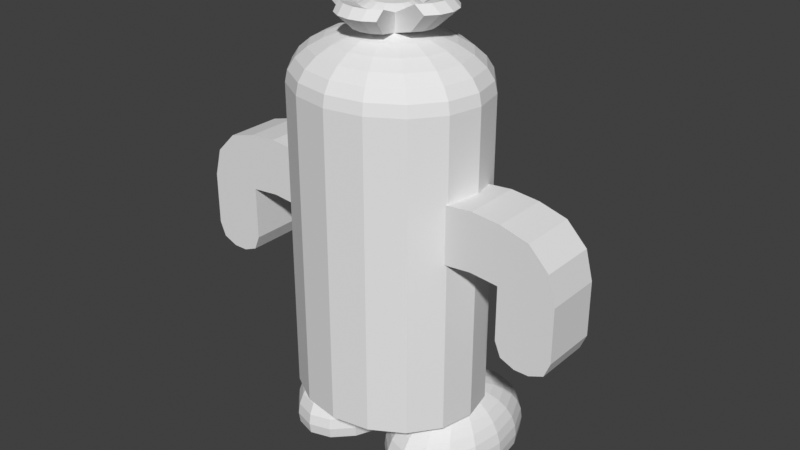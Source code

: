 # Source: Cactus.blend  (saved by Blender 3.6.13; exported with 4.5.12 LTS)
import bpy
from mathutils import Matrix  # noqa: F401  (used for matrix-valued properties, if any)

bpy.ops.wm.read_factory_settings(use_empty=True)
scene = bpy.context.scene
scene.name = 'Scene'

# ---- collections
col_collection = bpy.data.collections.new('Collection'); scene.collection.children.link(col_collection)

# ---- world
world_world = bpy.data.worlds.new('World'); scene.world = world_world
world_world.use_nodes = True; world_world.node_tree.nodes.clear()
_N = world_world.node_tree.nodes; _L = world_world.node_tree.links
n0 = _N.new('ShaderNodeOutputWorld'); n0.name = 'World Output'; n0.location = (300, 300)
n1 = _N.new('ShaderNodeBackground'); n1.name = 'Background'; n1.location = (10, 300)
n1.inputs[0].default_value = (0.05088, 0.05088, 0.05088, 1.0)
_L.new(n1.outputs[0], n0.inputs[0])
n0.is_active_output = True
world_world.color = (0.05088, 0.05088, 0.05088)
world_world.use_sun_shadow = False
world_world.sun_shadow_jitter_overblur = 0.0

# ---- meshes
me_cactus_001 = bpy.data.meshes.new('Cactus.001')
me_cactus_001.from_pydata([(-1.168e-08, 0.3825, -0.8026), (0.1653, 0.3534, -0.8026), (0.3055, 0.2705, -0.8026), (0.3991, 0.1464, -0.8026), (0.432, 2.648e-09, -0.8026), (0.3991, -0.1464, -0.8026), (0.3055, -0.2705, -0.8026), (0.1653, -0.3534, -0.8026), (-1.168e-08, -0.3825, -0.8026), (-0.1653, -0.3534, -0.8026), (-0.3055, -0.2705, -0.8026), (-0.3991, -0.1464, -0.8026), (-0.432, 2.648e-09, -0.8026), (-0.3991, 0.1464, -0.8026), (-0.3055, 0.2705, -0.8026), (-0.1653, 0.3534, -0.8026), (-8.222e-09, 5.097e-09, -0.8026), (-1.168e-08, 0.3825, 0.5779), (-1.168e-08, 0.373, 0.6279), (-1.214e-08, 0.345, 0.6754), (-1.354e-08, 0.2998, 0.718), (-1.447e-08, 0.2398, 0.7536), (-1.541e-08, 0.1678, 0.7804), (-1.68e-08, 0.08769, 0.797), (0.1653, 0.3534, 0.5779), (0.03789, 0.08101, 0.797), (0.07253, 0.1551, 0.7804), (0.1036, 0.2215, 0.7536), (0.1296, 0.277, 0.718), (0.1491, 0.3187, 0.6754), (0.1612, 0.3446, 0.6279), (0.3055, 0.2705, 0.5779), (0.07002, 0.06201, 0.797), (0.134, 0.1187, 0.7804), (0.1914, 0.1695, 0.7536), (0.2394, 0.212, 0.718), (0.2755, 0.2439, 0.6754), (0.2979, 0.2638, 0.6279), (0.3991, 0.1464, 0.5779), (0.09148, 0.03356, 0.797), (0.1751, 0.06423, 0.7804), (0.2501, 0.09175, 0.7536), (0.3128, 0.1147, 0.718), (0.3599, 0.132, 0.6754), (0.3892, 0.1428, 0.6279), (0.432, 2.648e-09, 0.5779), (0.09902, 3.473e-09, 0.797), (0.1895, 3.061e-09, 0.7804), (0.2707, 3.473e-09, 0.7536), (0.3385, 2.648e-09, 0.718), (0.3896, 2.648e-09, 0.6754), (0.4212, 2.648e-09, 0.6279), (0.3991, -0.1464, 0.5779), (0.09148, -0.03356, 0.797), (0.1751, -0.06423, 0.7804), (0.2501, -0.09175, 0.7536), (0.3128, -0.1147, 0.718), (0.3599, -0.132, 0.6754), (0.3892, -0.1428, 0.6279), (0.3055, -0.2705, 0.5779), (0.07002, -0.06201, 0.797), (0.134, -0.1187, 0.7804), (0.1914, -0.1695, 0.7536), (0.2394, -0.212, 0.718), (0.2755, -0.2439, 0.6754), (0.2979, -0.2638, 0.6279), (0.1653, -0.3534, 0.5779), (0.03789, -0.08101, 0.797), (0.07253, -0.1551, 0.7804), (0.1036, -0.2215, 0.7536), (0.1296, -0.277, 0.718), (0.1491, -0.3187, 0.6754), (0.1612, -0.3446, 0.6279), (-1.168e-08, -0.3825, 0.5779), (-1.68e-08, -0.08769, 0.797), (-1.541e-08, -0.1678, 0.7804), (-1.447e-08, -0.2398, 0.7536), (-1.354e-08, -0.2998, 0.718), (-1.214e-08, -0.345, 0.6754), (-1.168e-08, -0.373, 0.6279), (-0.1653, -0.3534, 0.5779), (-0.03789, -0.08101, 0.797), (-0.07253, -0.1551, 0.7804), (-0.1036, -0.2215, 0.7536), (-0.1296, -0.277, 0.718), (-0.1491, -0.3187, 0.6754), (-0.1612, -0.3446, 0.6279), (-0.3055, -0.2705, 0.5779), (-0.07002, -0.06201, 0.797), (-0.134, -0.1187, 0.7804), (-0.1914, -0.1695, 0.7536), (-0.2394, -0.212, 0.718), (-0.2755, -0.2439, 0.6754), (-0.2979, -0.2638, 0.6279), (-0.3991, -0.1464, 0.5779), (-0.09148, -0.03356, 0.797), (-0.1751, -0.06423, 0.7804), (-0.2501, -0.09175, 0.7536), (-0.3128, -0.1147, 0.718), (-0.3599, -0.132, 0.6754), (-0.3892, -0.1428, 0.6279), (-0.432, 2.648e-09, 0.5779), (-0.09902, 3.473e-09, 0.797), (-0.1895, 3.061e-09, 0.7804), (-0.2707, 3.473e-09, 0.7536), (-0.3385, 2.648e-09, 0.718), (-0.3896, 2.648e-09, 0.6754), (-0.4212, 2.648e-09, 0.6279), (-0.3991, 0.1464, 0.5779), (-0.09148, 0.03356, 0.797), (-0.1751, 0.06423, 0.7804), (-0.2501, 0.09175, 0.7536), (-0.3128, 0.1147, 0.718), (-0.3599, 0.132, 0.6754), (-0.3892, 0.1428, 0.6279), (-0.3055, 0.2705, 0.5779), (-0.07002, 0.06201, 0.797), (-0.134, 0.1187, 0.7804), (-0.1914, 0.1695, 0.7536), (-0.2394, 0.212, 0.718), (-0.2755, 0.2439, 0.6754), (-0.2979, 0.2638, 0.6279), (-0.1653, 0.3534, 0.5779), (-0.03789, 0.08101, 0.797), (-0.07253, 0.1551, 0.7804), (-0.1036, 0.2215, 0.7536), (-0.1296, 0.277, 0.718), (-0.1491, 0.3187, 0.6754), (-0.1612, 0.3446, 0.6279), (-1.168e-08, 0.3825, 0.402), (0.1653, 0.3534, 0.402), (-0.1653, 0.3534, 0.402), (0.3055, 0.2705, 0.402), (0.3991, 0.1464, 0.402), (0.432, 2.648e-09, 0.402), (0.3991, -0.1464, 0.402), (0.3055, -0.2705, 0.402), (0.1653, -0.3534, 0.402), (-1.168e-08, -0.3825, 0.402), (-0.1653, -0.3534, 0.402), (-0.3055, -0.2705, 0.402), (-0.3991, -0.1464, 0.402), (-0.432, 2.648e-09, 0.402), (-0.3991, 0.1464, 0.402), (-0.3055, 0.2705, 0.402), (0.1653, 0.3534, 0.1718), (0.3055, 0.2705, 0.1718), (0.3991, 0.1464, 0.1718), (0.432, 2.648e-09, 0.1718), (0.3991, -0.1464, 0.1718), (0.3055, -0.2705, 0.1718), (0.1653, -0.3534, 0.1718), (-1.168e-08, -0.3825, 0.1718), (-0.1653, -0.3534, 0.1718), (-0.3055, -0.2705, 0.1718), (-0.3991, -0.1464, 0.1718), (-0.432, 2.648e-09, 0.1718), (-0.3991, 0.1464, 0.1718), (-0.3055, 0.2705, 0.1718), (-1.168e-08, 0.3825, 0.1718), (-0.1653, 0.3534, 0.1718), (0.1653, 0.3534, 0.03458), (0.3055, 0.2705, 0.03458), (0.3991, 0.1464, 0.03458), (0.432, 2.648e-09, 0.03458), (0.3991, -0.1464, 0.03458), (0.3055, -0.2705, 0.03458), (0.1653, -0.3534, 0.03458), (-1.168e-08, -0.3825, 0.03458), (-0.1653, -0.3534, 0.03458), (-0.3055, -0.2705, 0.03458), (-0.3991, -0.1464, 0.03458), (-0.432, 2.648e-09, 0.03458), (-0.3991, 0.1464, 0.03458), (-0.3055, 0.2705, 0.03458), (-1.168e-08, 0.3825, 0.03458), (-0.1653, 0.3534, 0.03458), (0.1653, 0.3534, -0.1025), (0.3055, 0.2705, -0.1025), (0.3991, 0.1464, -0.1025), (0.432, 2.648e-09, -0.1025), (0.3991, -0.1464, -0.1025), (0.3055, -0.2705, -0.1025), (0.1653, -0.3534, -0.1025), (-1.168e-08, -0.3825, -0.1025), (-0.1653, -0.3534, -0.1025), (-0.3055, -0.2705, -0.1025), (-0.3991, -0.1464, -0.1025), (-0.432, 2.648e-09, -0.1025), (-0.3991, 0.1464, -0.1025), (-0.3055, 0.2705, -0.1025), (-1.168e-08, 0.3825, -0.1025), (-0.1653, 0.3534, -0.1025), (0.06373, 0.1818, 0.402), (0.2039, 0.09883, 0.402), (0.06373, 0.1818, 0.1718), (0.2039, 0.09883, 0.1718), (-0.09256, 0.2305, 0.1718), (-0.09256, 0.2305, 0.402), (-0.2327, 0.1476, 0.402), (-0.2327, 0.1476, 0.1718), (-1.168e-08, 0.01368, 0.03458), (-1.168e-08, 0.01368, -0.1025), (0.1653, -0.01544, 0.03458), (-0.1653, -0.01544, 0.03458), (-2.046e-08, 4.805e-09, 0.9173), (-2.038e-08, 0.00432, 0.9173), (-1.718e-08, 0.07409, 0.9053), (0.001867, 0.003991, 0.9173), (0.03547, 0.06784, 0.9053), (0.00345, 0.003055, 0.9173), (0.06443, 0.05069, 0.9052), (0.004507, 0.001653, 0.9173), (0.08254, 0.02669, 0.9051), (0.004878, 4.791e-09, 0.9173), (0.08853, 3.336e-09, 0.905), (0.004507, -0.001653, 0.9173), (0.08254, -0.02669, 0.9051), (0.00345, -0.003055, 0.9173), (0.06443, -0.05069, 0.9052), (0.001867, -0.003991, 0.9173), (0.03547, -0.06784, 0.9053), (-2.038e-08, -0.00432, 0.9173), (-1.749e-08, -0.07409, 0.9053), (-0.001867, -0.003991, 0.9173), (-0.03547, -0.06784, 0.9053), (-0.00345, -0.003055, 0.9173), (-0.06443, -0.05069, 0.9052), (-0.004507, -0.001653, 0.9173), (-0.08254, -0.02669, 0.9051), (-0.004878, 4.791e-09, 0.9173), (-0.08853, 4.912e-09, 0.905), (-0.004507, 0.001653, 0.9173), (-0.08254, 0.02669, 0.9051), (-0.00345, 0.003055, 0.9173), (-0.06443, 0.05069, 0.9052), (-0.001867, 0.003991, 0.9173), (-0.03547, 0.06784, 0.9053), (0.1647, 0.0801, 0.8229), (0.2848, 0.05776, 0.9057), (0.1928, 0.04319, 0.8229), (0.2979, -0.0006834, 0.9057), (0.2027, -0.0004032, 0.823), (0.1928, -0.044, 0.8229), (0.1647, -0.08091, 0.8229), (0.2474, -0.1087, 0.9057), (0.2036, -0.1085, 0.9397), (0.2412, -0.05895, 0.9398), (0.2848, -0.05912, 0.9057), (0.2545, -0.0004454, 0.9398), (0.2412, 0.05805, 0.9398), (0.2036, 0.1076, 0.9397), (0.2474, 0.1073, 0.9057), (-0.2462, -0.09484, 0.9035), (-0.172, -0.07466, 0.8283), (-0.2791, -0.05133, 0.9035), (-0.198, -0.04042, 0.8284), (-0.2906, 3.842e-09, 0.9035), (-0.2073, 3.368e-09, 0.8284), (-0.2791, 0.05133, 0.9035), (-0.198, 0.04042, 0.8284), (-0.172, 0.07466, 0.8283), (-0.2462, 0.09484, 0.9035), (-0.2462, 0.09481, 0.9034), (-0.2047, 0.09884, 0.9346), (-0.2391, 0.05351, 0.9347), (-0.279, 0.05131, 0.9034), (-0.2512, 4.345e-09, 0.9347), (-0.2906, 3.841e-09, 0.9034), (-0.2391, -0.05351, 0.9347), (-0.279, -0.05131, 0.9034), (-0.2047, -0.09884, 0.9346), (-0.2462, -0.09481, 0.9034), (-0.07248, -0.1513, 0.8166), (-0.08811, -0.2217, 0.8847), (-0.03464, -0.1739, 0.8166), (0.01003, -0.1821, 0.8167), (0.01643, -0.26, 0.8847), (0.05471, -0.1744, 0.8167), (0.09258, -0.152, 0.8167), (-0.09842, -0.1794, 0.9196), (-0.04015, -0.2501, 0.8847), (-0.04842, -0.2092, 0.9197), (0.0106, -0.2199, 0.9198), (0.07301, -0.2501, 0.8847), (0.06965, -0.2096, 0.9198), (0.1197, -0.18, 0.9198), (0.121, -0.2217, 0.8847), (-0.05168, 0.2602, 0.8956), (-0.05245, 0.2216, 0.9281), (0.004137, 0.2316, 0.9281), (0.002874, 0.2698, 0.8956), (0.05743, 0.2602, 0.8956), (0.06072, 0.2216, 0.9281), (0.1037, 0.2329, 0.8956), (0.1087, 0.1931, 0.9281), (-0.1004, 0.1932, 0.9281), (-0.09792, 0.2329, 0.8956), (-0.03847, 0.1873, 0.8291), (-0.07469, 0.1658, 0.8291), (0.08323, 0.1657, 0.829), (0.04702, 0.1872, 0.8291), (0.004275, 0.1949, 0.8291), (-1.811e-08, 0.1149, 0.8828), (0.04965, 0.1061, 0.8828), (-5.379e-08, 0.04512, 0.9071), (0.01604, 0.0423, 0.9071), (0.09173, 0.08124, 0.8828), (0.03075, 0.0336, 0.9072), (0.1199, 0.04397, 0.8828), (0.04182, 0.01893, 0.9073), (0.1297, 4.282e-09, 0.8828), (0.04608, 1.204e-08, 0.9073), (0.1199, -0.04397, 0.8828), (0.04182, -0.01893, 0.9073), (0.09173, -0.08124, 0.8828), (0.03075, -0.0336, 0.9072), (0.04965, -0.1061, 0.8828), (0.01604, -0.0423, 0.9071), (-1.811e-08, -0.1149, 0.8828), (-5.441e-08, -0.04512, 0.9071), (-0.04965, -0.1061, 0.8828), (-0.01604, -0.0423, 0.9071), (-0.09173, -0.08124, 0.8828), (-0.03075, -0.0336, 0.9072), (-0.1199, -0.04397, 0.8828), (-0.04182, -0.01893, 0.9073), (-0.1297, 4.282e-09, 0.8828), (-0.04608, 1.204e-08, 0.9073), (-0.1199, 0.04397, 0.8828), (-0.04182, 0.01893, 0.9073), (-0.09173, 0.08124, 0.8828), (-0.03075, 0.0336, 0.9072), (-0.04965, 0.1061, 0.8828), (-0.01604, 0.0423, 0.9071)], [], [(131, 122, 17, 129), (0, 1, 16), (129, 17, 24, 130), (130, 24, 31, 132), (144, 115, 122, 131), (143, 108, 115, 144), (142, 101, 108, 143), (141, 94, 101, 142), (140, 87, 94, 141), (139, 80, 87, 140), (138, 73, 80, 139), (137, 66, 73, 138), (136, 59, 66, 137), (135, 52, 59, 136), (134, 45, 52, 135), (133, 38, 45, 134), (132, 31, 38, 133), (1, 2, 16), (2, 3, 16), (3, 4, 16), (4, 5, 16), (5, 6, 16), (6, 7, 16), (7, 8, 16), (8, 9, 16), (9, 10, 16), (10, 11, 16), (11, 12, 16), (12, 13, 16), (13, 14, 16), (14, 15, 16), (15, 0, 16), (24, 17, 18, 30), (30, 18, 19, 29), (29, 19, 20, 28), (28, 20, 21, 27), (27, 21, 22, 26), (26, 22, 23, 25), (31, 24, 30, 37), (37, 30, 29, 36), (36, 29, 28, 35), (35, 28, 27, 34), (34, 27, 26, 33), (33, 26, 25, 32), (296, 297, 299), (38, 31, 37, 44), (44, 37, 36, 43), (43, 36, 35, 42), (42, 35, 34, 41), (41, 34, 33, 40), (40, 33, 32, 39), (325, 327, 267, 269), (45, 38, 44, 51), (51, 44, 43, 50), (50, 43, 42, 49), (49, 42, 41, 48), (48, 41, 40, 47), (47, 40, 39, 46), (327, 329, 265, 267), (52, 45, 51, 58), (58, 51, 50, 57), (57, 50, 49, 56), (56, 49, 48, 55), (55, 48, 47, 54), (54, 47, 46, 53), (255, 253, 272, 270), (59, 52, 58, 65), (65, 58, 57, 64), (64, 57, 56, 63), (63, 56, 55, 62), (62, 55, 54, 61), (61, 54, 53, 60), (257, 255, 270, 268), (66, 59, 65, 72), (72, 65, 64, 71), (71, 64, 63, 70), (70, 63, 62, 69), (69, 62, 61, 68), (68, 61, 60, 67), (315, 286, 279), (73, 66, 72, 79), (79, 72, 71, 78), (78, 71, 70, 77), (77, 70, 69, 76), (76, 69, 68, 75), (75, 68, 67, 74), (333, 303, 290, 289), (80, 73, 79, 86), (86, 79, 78, 85), (85, 78, 77, 84), (84, 77, 76, 83), (83, 76, 75, 82), (82, 75, 74, 81), (81, 74, 276, 275), (87, 80, 86, 93), (93, 86, 85, 92), (92, 85, 84, 91), (91, 84, 83, 90), (90, 83, 82, 89), (89, 82, 81, 88), (315, 317, 285, 286), (94, 87, 93, 100), (100, 93, 92, 99), (99, 92, 91, 98), (98, 91, 90, 97), (97, 90, 89, 96), (96, 89, 88, 95), (313, 315, 246, 247), (101, 94, 100, 107), (107, 100, 99, 106), (106, 99, 98, 105), (105, 98, 97, 104), (104, 97, 96, 103), (103, 96, 95, 102), (46, 39, 240, 242), (108, 101, 107, 114), (114, 107, 106, 113), (113, 106, 105, 112), (112, 105, 104, 111), (111, 104, 103, 110), (110, 103, 102, 109), (115, 108, 114, 121), (121, 114, 113, 120), (120, 113, 112, 119), (119, 112, 111, 118), (118, 111, 110, 117), (117, 110, 109, 116), (307, 309, 250, 251), (122, 115, 121, 128), (128, 121, 120, 127), (127, 120, 119, 126), (126, 119, 118, 125), (125, 118, 117, 124), (124, 117, 116, 123), (331, 296, 299), (17, 122, 128, 18), (18, 128, 127, 19), (19, 127, 126, 20), (20, 126, 125, 21), (21, 125, 124, 22), (22, 124, 123, 23), (299, 116, 331), (146, 132, 133, 147), (147, 133, 134, 148), (148, 134, 135, 149), (149, 135, 136, 150), (150, 136, 137, 151), (151, 137, 138, 152), (152, 138, 139, 153), (153, 139, 140, 154), (154, 140, 141, 155), (155, 141, 142, 156), (156, 142, 143, 157), (157, 143, 144, 158), (160, 158, 200, 197), (130, 132, 194, 193), (159, 129, 130, 145), (160, 131, 129, 159), (176, 160, 159, 175), (175, 159, 145, 161), (161, 145, 146, 162), (174, 158, 160, 176), (173, 157, 158, 174), (172, 156, 157, 173), (171, 155, 156, 172), (170, 154, 155, 171), (169, 153, 154, 170), (168, 152, 153, 169), (167, 151, 152, 168), (166, 150, 151, 167), (165, 149, 150, 166), (164, 148, 149, 165), (163, 147, 148, 164), (162, 146, 147, 163), (178, 162, 163, 179), (179, 163, 164, 180), (180, 164, 165, 181), (181, 165, 166, 182), (182, 166, 167, 183), (183, 167, 168, 184), (184, 168, 169, 185), (185, 169, 170, 186), (186, 170, 171, 187), (187, 171, 172, 188), (188, 172, 173, 189), (189, 173, 174, 190), (190, 174, 176, 192), (177, 161, 162, 178), (161, 191, 202, 203), (177, 191, 161), (15, 192, 191, 0), (0, 191, 177, 1), (1, 177, 178, 2), (14, 190, 192, 15), (13, 189, 190, 14), (12, 188, 189, 13), (11, 187, 188, 12), (10, 186, 187, 11), (9, 185, 186, 10), (8, 184, 185, 9), (7, 183, 184, 8), (6, 182, 183, 7), (5, 181, 182, 6), (4, 180, 181, 5), (3, 179, 180, 4), (2, 178, 179, 3), (195, 193, 194, 196), (145, 130, 193, 195), (146, 145, 195, 196), (132, 146, 196, 194), (200, 199, 198, 197), (158, 144, 199, 200), (144, 131, 198, 199), (131, 160, 197, 198), (176, 175, 201, 204), (176, 191, 192), (202, 201, 203), (201, 202, 204), (175, 161, 203, 201), (191, 176, 204, 202), (210, 208, 205), (212, 210, 205), (214, 212, 205), (216, 214, 205), (218, 216, 205), (220, 218, 205), (222, 220, 205), (224, 222, 205), (226, 224, 205), (228, 226, 205), (230, 228, 205), (232, 230, 205), (234, 232, 205), (236, 234, 205), (206, 236, 205), (209, 207, 305, 306), (211, 209, 306, 308), (213, 211, 308, 310), (215, 213, 310, 312), (217, 215, 312, 314), (219, 217, 314, 316), (221, 219, 316, 318), (223, 221, 318, 320), (225, 223, 320, 322), (227, 225, 322, 324), (229, 227, 324, 326), (231, 229, 326, 328), (233, 231, 328, 330), (235, 233, 330, 332), (237, 235, 332, 334), (207, 237, 334, 305), (208, 206, 205), (116, 262, 263), (116, 109, 260, 261), (109, 102, 258, 260), (102, 95, 256, 258), (95, 88, 254, 256), (323, 325, 269, 271), (262, 259, 266, 263), (259, 257, 268, 266), (329, 331, 264, 265), (279, 60, 315), (60, 53, 243, 244), (53, 46, 242, 243), (323, 88, 273), (286, 287, 279), (39, 32, 238, 240), (311, 313, 247, 249), (67, 60, 279, 278), (309, 311, 249, 250), (74, 67, 278, 276), (252, 239, 240, 238), (239, 241, 242, 240), (241, 248, 243, 242), (248, 245, 244, 243), (251, 250, 239, 252), (250, 249, 241, 239), (249, 247, 248, 241), (247, 246, 245, 248), (88, 81, 275, 273), (253, 255, 256, 254), (255, 257, 258, 256), (257, 259, 260, 258), (259, 262, 261, 260), (271, 269, 270, 272), (269, 267, 268, 270), (267, 265, 266, 268), (265, 264, 263, 266), (323, 272, 253), (238, 32, 307), (307, 251, 252), (252, 238, 307), (264, 331, 263), (331, 116, 263), (116, 261, 262), (254, 88, 323), (323, 271, 272), (253, 254, 323), (246, 315, 245), (315, 60, 245), (60, 244, 245), (280, 323, 273), (321, 323, 280, 282), (319, 321, 282, 283), (317, 319, 283, 285), (282, 280, 274, 281), (283, 282, 281, 277), (285, 283, 277, 284), (286, 285, 284, 287), (281, 274, 273, 275), (277, 281, 275, 276), (284, 277, 276, 278), (287, 284, 278, 279), (273, 274, 280), (300, 294, 295), (304, 307, 295, 293), (303, 304, 293, 290), (307, 32, 300), (32, 25, 301, 300), (123, 116, 299, 298), (295, 307, 300), (25, 23, 302, 301), (23, 123, 298, 302), (289, 290, 291, 288), (296, 289, 288, 297), (293, 295, 294, 292), (290, 293, 292, 291), (288, 291, 302, 298), (297, 288, 298, 299), (292, 294, 300, 301), (291, 292, 301, 302), (331, 333, 289, 296), (207, 209, 304, 303), (306, 305, 206, 208), (209, 211, 307, 304), (308, 306, 208, 210), (211, 213, 309, 307), (310, 308, 210, 212), (213, 215, 311, 309), (312, 310, 212, 214), (215, 217, 313, 311), (314, 312, 214, 216), (217, 219, 315, 313), (316, 314, 216, 218), (219, 221, 317, 315), (318, 316, 218, 220), (221, 223, 319, 317), (320, 318, 220, 222), (223, 225, 321, 319), (322, 320, 222, 224), (225, 227, 323, 321), (324, 322, 224, 226), (227, 229, 325, 323), (326, 324, 226, 228), (229, 231, 327, 325), (328, 326, 228, 230), (231, 233, 329, 327), (330, 328, 230, 232), (233, 235, 331, 329), (332, 330, 232, 234), (235, 237, 333, 331), (334, 332, 234, 236), (237, 207, 303, 333), (305, 334, 236, 206)])
_uv = me_cactus_001.uv_layers.new(name='UVMap')
_uv.uv.foreach_set('vector', [0.0625, 0.8752, 0.0625, 0.93, 0.0, 0.93, 0.0, 0.8752, 0.75, 0.49, 0.8418, 0.4717, 0.75, 0.25, 1.0, 0.8752, 1.0, 0.93, 0.9375, 0.93, 0.9375, 0.8752, 0.9375, 0.8752, 0.9375, 0.93, 0.875, 0.93, 0.875, 0.8752, 0.125, 0.8752, 0.125, 0.93, 0.0625, 0.93, 0.0625, 0.8752, 0.1875, 0.8752, 0.1875, 0.93, 0.125, 0.93, 0.125, 0.8752, 0.25, 0.8752, 0.25, 0.93, 0.1875, 0.93, 0.1875, 0.8752, 0.3125, 0.8752, 0.3125, 0.93, 0.25, 0.93, 0.25, 0.8752, 0.375, 0.8752, 0.375, 0.93, 0.3125, 0.93, 0.3125, 0.8752, 0.4375, 0.8752, 0.4375, 0.93, 0.375, 0.93, 0.375, 0.8752, 0.5, 0.8752, 0.5, 0.93, 0.4375, 0.93, 0.4375, 0.8752, 0.5625, 0.8752, 0.5625, 0.93, 0.5, 0.93, 0.5, 0.8752, 0.625, 0.8752, 0.625, 0.93, 0.5625, 0.93, 0.5625, 0.8752, 0.6875, 0.8752, 0.6875, 0.93, 0.625, 0.93, 0.625, 0.8752, 0.75, 0.8752, 0.75, 0.93, 0.6875, 0.93, 0.6875, 0.8752, 0.8125, 0.8752, 0.8125, 0.93, 0.75, 0.93, 0.75, 0.8752, 0.875, 0.8752, 0.875, 0.93, 0.8125, 0.93, 0.8125, 0.8752, 0.8418, 0.4717, 0.9197, 0.4197, 0.75, 0.25, 0.9197, 0.4197, 0.9717, 0.3418, 0.75, 0.25, 0.9717, 0.3418, 0.99, 0.25, 0.75, 0.25, 0.99, 0.25, 0.9717, 0.1582, 0.75, 0.25, 0.9717, 0.1582, 0.9197, 0.08029, 0.75, 0.25, 0.9197, 0.08029, 0.8418, 0.02827, 0.75, 0.25, 0.8418, 0.02827, 0.75, 0.01, 0.75, 0.25, 0.75, 0.01, 0.6582, 0.02827, 0.75, 0.25, 0.6582, 0.02827, 0.5803, 0.08029, 0.75, 0.25, 0.5803, 0.08029, 0.5283, 0.1582, 0.75, 0.25, 0.5283, 0.1582, 0.51, 0.25, 0.75, 0.25, 0.51, 0.25, 0.5283, 0.3418, 0.75, 0.25, 0.5283, 0.3418, 0.5803, 0.4197, 0.75, 0.25, 0.5803, 0.4197, 0.6582, 0.4717, 0.75, 0.25, 0.6582, 0.4717, 0.75, 0.49, 0.75, 0.25, 0.9375, 0.93, 1.0, 0.93, 0.9992, 0.9456, 0.9383, 0.9456, 0.9383, 0.9456, 0.9992, 0.9456, 0.9969, 0.9604, 0.9406, 0.9604, 0.9406, 0.9604, 0.9969, 0.9604, 0.9932, 1.0, 0.9443, 1.0, 0.3319, 0.4737, 0.2599, 0.488, 0.25, 0.4004, 0.3076, 0.389, 0.3076, 0.389, 0.25, 0.4004, 0.25, 0.3553, 0.2903, 0.3473, 0.2903, 0.3473, 0.25, 0.3553, 0.25, 0.305, 0.2711, 0.3008, 0.875, 0.93, 0.9375, 0.93, 0.9367, 0.9456, 0.8758, 0.9456, 0.8758, 0.9456, 0.9367, 0.9456, 0.9344, 0.9604, 0.8781, 0.9604, 0.8781, 0.9604, 0.9344, 0.9604, 0.9307, 1.0, 0.8818, 1.0, 0.4113, 0.4253, 0.3503, 0.4661, 0.3076, 0.389, 0.3564, 0.3564, 0.3564, 0.3564, 0.3076, 0.389, 0.2903, 0.3473, 0.3245, 0.3245, 0.3245, 0.3245, 0.2903, 0.3473, 0.2711, 0.3008, 0.2889, 0.2889, 0.2111, 0.2889, 0.2111, 0.2889, 0.2111, 0.2889, 0.8125, 0.93, 0.875, 0.93, 0.8742, 0.9456, 0.8133, 0.9456, 0.8133, 0.9456, 0.8742, 0.9456, 0.8719, 0.9604, 0.8156, 0.9604, 0.8156, 0.9604, 0.8719, 0.9604, 0.8682, 1.0, 0.8193, 1.0, 0.4661, 0.3503, 0.4253, 0.4113, 0.3564, 0.3564, 0.389, 0.3076, 0.389, 0.3076, 0.3564, 0.3564, 0.3245, 0.3245, 0.3473, 0.2903, 0.3473, 0.2903, 0.3245, 0.3245, 0.2889, 0.2889, 0.3008, 0.2711, 0.1992, 0.2289, 0.195, 0.25, 0.195, 0.25, 0.1992, 0.2289, 0.75, 0.93, 0.8125, 0.93, 0.8117, 0.9456, 0.7508, 0.9456, 0.7508, 0.9456, 0.8117, 0.9456, 0.8094, 0.9604, 0.7531, 0.9604, 0.7531, 0.9604, 0.8094, 0.9604, 0.8057, 1.0, 0.7568, 1.0, 0.488, 0.2599, 0.4737, 0.3319, 0.389, 0.3076, 0.4004, 0.25, 0.4004, 0.25, 0.389, 0.3076, 0.3473, 0.2903, 0.3553, 0.25, 0.3553, 0.25, 0.3473, 0.2903, 0.3008, 0.2711, 0.305, 0.25, 0.195, 0.25, 0.1992, 0.2711, 0.1992, 0.2711, 0.195, 0.25, 0.6875, 0.93, 0.75, 0.93, 0.7492, 0.9456, 0.6883, 0.9456, 0.6883, 0.9456, 0.7492, 0.9456, 0.7469, 0.9604, 0.6906, 0.9604, 0.6906, 0.9604, 0.7469, 0.9604, 0.7432, 1.0, 0.6943, 1.0, 0.4737, 0.1681, 0.488, 0.2401, 0.4004, 0.25, 0.389, 0.1924, 0.389, 0.1924, 0.4004, 0.25, 0.3553, 0.25, 0.3473, 0.2097, 0.3473, 0.2097, 0.3553, 0.25, 0.305, 0.25, 0.3008, 0.2289, 0.1992, 0.2289, 0.2111, 0.2111, 0.2111, 0.2111, 0.1992, 0.2289, 0.625, 0.93, 0.6875, 0.93, 0.6867, 0.9456, 0.6258, 0.9456, 0.6258, 0.9456, 0.6867, 0.9456, 0.6844, 0.9604, 0.6281, 0.9604, 0.6281, 0.9604, 0.6844, 0.9604, 0.6807, 1.0, 0.6318, 1.0, 0.4253, 0.08871, 0.4661, 0.1497, 0.389, 0.1924, 0.3564, 0.1436, 0.3564, 0.1436, 0.389, 0.1924, 0.3473, 0.2097, 0.3245, 0.1755, 0.3245, 0.1755, 0.3473, 0.2097, 0.3008, 0.2289, 0.2889, 0.2111, 0.195, 0.25, 0.1992, 0.2289, 0.1992, 0.2289, 0.195, 0.25, 0.5625, 0.93, 0.625, 0.93, 0.6242, 0.9456, 0.5633, 0.9456, 0.5633, 0.9456, 0.6242, 0.9456, 0.6219, 0.9604, 0.5656, 0.9604, 0.5656, 0.9604, 0.6219, 0.9604, 0.6182, 1.0, 0.5693, 1.0, 0.3503, 0.0339, 0.4113, 0.07467, 0.3564, 0.1436, 0.3076, 0.111, 0.3076, 0.111, 0.3564, 0.1436, 0.3245, 0.1755, 0.2903, 0.1527, 0.2903, 0.1527, 0.3245, 0.1755, 0.2889, 0.2111, 0.2711, 0.1992, 0.2889, 0.2111, 0.2889, 0.2111, 0.2889, 0.2111, 0.5, 0.93, 0.5625, 0.93, 0.5617, 0.9456, 0.5008, 0.9456, 0.5008, 0.9456, 0.5617, 0.9456, 0.5594, 0.9604, 0.5031, 0.9604, 0.5031, 0.9604, 0.5594, 0.9604, 0.5557, 1.0, 0.5068, 1.0, 0.2599, 0.01198, 0.3319, 0.02629, 0.3076, 0.111, 0.25, 0.09958, 0.25, 0.09958, 0.3076, 0.111, 0.2903, 0.1527, 0.25, 0.1447, 0.25, 0.1447, 0.2903, 0.1527, 0.2711, 0.1992, 0.25, 0.195, 0.2289, 0.3008, 0.25, 0.305, 0.25, 0.305, 0.2289, 0.3008, 0.4375, 0.93, 0.5, 0.93, 0.4992, 0.9456, 0.4383, 0.9456, 0.4383, 0.9456, 0.4992, 0.9456, 0.4969, 0.9604, 0.4406, 0.9604, 0.4406, 0.9604, 0.4969, 0.9604, 0.4932, 1.0, 0.4443, 1.0, 0.1681, 0.02629, 0.2401, 0.01198, 0.25, 0.09958, 0.1924, 0.111, 0.1924, 0.111, 0.25, 0.09958, 0.25, 0.1447, 0.2097, 0.1527, 0.2097, 0.1527, 0.25, 0.1447, 0.25, 0.195, 0.2289, 0.1992, 0.2289, 0.1992, 0.25, 0.195, 0.25, 0.195, 0.2289, 0.1992, 0.375, 0.93, 0.4375, 0.93, 0.4367, 0.9456, 0.3758, 0.9456, 0.3758, 0.9456, 0.4367, 0.9456, 0.4344, 0.9604, 0.3781, 0.9604, 0.3781, 0.9604, 0.4344, 0.9604, 0.4307, 1.0, 0.3818, 1.0, 0.08871, 0.07467, 0.1497, 0.0339, 0.1924, 0.111, 0.1436, 0.1436, 0.1436, 0.1436, 0.1924, 0.111, 0.2097, 0.1527, 0.1755, 0.1755, 0.1755, 0.1755, 0.2097, 0.1527, 0.2289, 0.1992, 0.2111, 0.2111, 0.2889, 0.2111, 0.2711, 0.1992, 0.2711, 0.1992, 0.2889, 0.2111, 0.3125, 0.93, 0.375, 0.93, 0.3742, 0.9456, 0.3133, 0.9456, 0.3133, 0.9456, 0.3742, 0.9456, 0.3719, 0.9604, 0.3156, 0.9604, 0.3156, 0.9604, 0.3719, 0.9604, 0.3682, 1.0, 0.3193, 1.0, 0.0339, 0.1497, 0.07467, 0.08871, 0.1436, 0.1436, 0.111, 0.1924, 0.111, 0.1924, 0.1436, 0.1436, 0.1755, 0.1755, 0.1527, 0.2097, 0.1527, 0.2097, 0.1755, 0.1755, 0.2111, 0.2111, 0.1992, 0.2289, 0.3008, 0.2289, 0.2889, 0.2111, 0.2889, 0.2111, 0.3008, 0.2289, 0.25, 0.93, 0.3125, 0.93, 0.3117, 0.9456, 0.2508, 0.9456, 0.2508, 0.9456, 0.3117, 0.9456, 0.3094, 0.9604, 0.2531, 0.9604, 0.2531, 0.9604, 0.3094, 0.9604, 0.3057, 1.0, 0.2568, 1.0, 0.01198, 0.2401, 0.02629, 0.1681, 0.111, 0.1924, 0.09958, 0.25, 0.09958, 0.25, 0.111, 0.1924, 0.1527, 0.2097, 0.1447, 0.25, 0.1447, 0.25, 0.1527, 0.2097, 0.1992, 0.2289, 0.195, 0.25, 0.305, 0.25, 0.3008, 0.2711, 0.3008, 0.2711, 0.305, 0.25, 0.1875, 0.93, 0.25, 0.93, 0.2492, 0.9456, 0.1883, 0.9456, 0.1883, 0.9456, 0.2492, 0.9456, 0.2469, 0.9604, 0.1906, 0.9604, 0.1906, 0.9604, 0.2469, 0.9604, 0.2432, 1.0, 0.1943, 1.0, 0.02629, 0.3319, 0.01198, 0.2599, 0.09958, 0.25, 0.111, 0.3076, 0.111, 0.3076, 0.09958, 0.25, 0.1447, 0.25, 0.1527, 0.2903, 0.1527, 0.2903, 0.1447, 0.25, 0.195, 0.25, 0.1992, 0.2711, 0.125, 0.93, 0.1875, 0.93, 0.1867, 0.9456, 0.1258, 0.9456, 0.1258, 0.9456, 0.1867, 0.9456, 0.1844, 0.9604, 0.1281, 0.9604, 0.1281, 0.9604, 0.1844, 0.9604, 0.1807, 1.0, 0.1318, 1.0, 0.07467, 0.4113, 0.0339, 0.3503, 0.111, 0.3076, 0.1436, 0.3564, 0.1436, 0.3564, 0.111, 0.3076, 0.1527, 0.2903, 0.1755, 0.3245, 0.1755, 0.3245, 0.1527, 0.2903, 0.1992, 0.2711, 0.2111, 0.2889, 0.2889, 0.2889, 0.3008, 0.2711, 0.3008, 0.2711, 0.2889, 0.2889, 0.0625, 0.93, 0.125, 0.93, 0.1242, 0.9456, 0.06328, 0.9456, 0.06328, 0.9456, 0.1242, 0.9456, 0.1219, 0.9604, 0.06557, 0.9604, 0.06557, 0.9604, 0.1219, 0.9604, 0.1182, 1.0, 0.06926, 1.0, 0.1497, 0.4661, 0.08871, 0.4253, 0.1436, 0.3564, 0.1924, 0.389, 0.1924, 0.389, 0.1436, 0.3564, 0.1755, 0.3245, 0.2097, 0.3473, 0.2097, 0.3473, 0.1755, 0.3245, 0.2111, 0.2889, 0.2289, 0.3008, 0.2111, 0.2889, 0.2111, 0.2889, 0.2111, 0.2889, 0.0, 0.93, 0.0625, 0.93, 0.06172, 0.9456, 0.0007767, 0.9456, 0.0007767, 0.9456, 0.06172, 0.9456, 0.05943, 0.9604, 0.003068, 0.9604, 0.003068, 0.9604, 0.05943, 0.9604, 0.05574, 1.0, 0.006759, 1.0, 0.2401, 0.488, 0.1681, 0.4737, 0.1924, 0.389, 0.25, 0.4004, 0.25, 0.4004, 0.1924, 0.389, 0.2097, 0.3473, 0.25, 0.3553, 0.25, 0.3553, 0.2097, 0.3473, 0.2289, 0.3008, 0.25, 0.305, 0.2111, 0.2889, 0.2111, 0.2889, 0.2111, 0.2889, 0.875, 0.8035, 0.875, 0.8752, 0.8125, 0.8752, 0.8125, 0.8035, 0.8125, 0.8035, 0.8125, 0.8752, 0.75, 0.8752, 0.75, 0.8035, 0.75, 0.8035, 0.75, 0.8752, 0.6875, 0.8752, 0.6875, 0.8035, 0.6875, 0.8035, 0.6875, 0.8752, 0.625, 0.8752, 0.625, 0.8035, 0.625, 0.8035, 0.625, 0.8752, 0.5625, 0.8752, 0.5625, 0.8035, 0.5625, 0.8035, 0.5625, 0.8752, 0.5, 0.8752, 0.5, 0.8035, 0.5, 0.8035, 0.5, 0.8752, 0.4375, 0.8752, 0.4375, 0.8035, 0.4375, 0.8035, 0.4375, 0.8752, 0.375, 0.8752, 0.375, 0.8035, 0.375, 0.8035, 0.375, 0.8752, 0.3125, 0.8752, 0.3125, 0.8035, 0.3125, 0.8035, 0.3125, 0.8752, 0.25, 0.8752, 0.25, 0.8035, 0.25, 0.8035, 0.25, 0.8752, 0.1875, 0.8752, 0.1875, 0.8035, 0.1875, 0.8035, 0.1875, 0.8752, 0.125, 0.8752, 0.125, 0.8035, 0.0625, 0.8035, 0.125, 0.8035, 0.125, 0.8035, 0.0625, 0.8035, 0.9375, 0.8752, 0.875, 0.8752, 0.875, 0.8752, 0.9375, 0.8752, 1.0, 0.8035, 1.0, 0.8752, 0.9375, 0.8752, 0.9375, 0.8035, 0.0625, 0.8035, 0.0625, 0.8752, 0.0, 0.8752, 0.0, 0.8035, 0.0625, 0.7608, 0.0625, 0.8035, 0.0, 0.8035, 0.0, 0.7608, 1.0, 0.7608, 1.0, 0.8035, 0.9375, 0.8035, 0.9375, 0.7608, 0.9375, 0.7608, 0.9375, 0.8035, 0.875, 0.8035, 0.875, 0.7608, 0.125, 0.7608, 0.125, 0.8035, 0.0625, 0.8035, 0.0625, 0.7608, 0.1875, 0.7608, 0.1875, 0.8035, 0.125, 0.8035, 0.125, 0.7608, 0.25, 0.7608, 0.25, 0.8035, 0.1875, 0.8035, 0.1875, 0.7608, 0.3125, 0.7608, 0.3125, 0.8035, 0.25, 0.8035, 0.25, 0.7608, 0.375, 0.7608, 0.375, 0.8035, 0.3125, 0.8035, 0.3125, 0.7608, 0.4375, 0.7608, 0.4375, 0.8035, 0.375, 0.8035, 0.375, 0.7608, 0.5, 0.7608, 0.5, 0.8035, 0.4375, 0.8035, 0.4375, 0.7608, 0.5625, 0.7608, 0.5625, 0.8035, 0.5, 0.8035, 0.5, 0.7608, 0.625, 0.7608, 0.625, 0.8035, 0.5625, 0.8035, 0.5625, 0.7608, 0.6875, 0.7608, 0.6875, 0.8035, 0.625, 0.8035, 0.625, 0.7608, 0.75, 0.7608, 0.75, 0.8035, 0.6875, 0.8035, 0.6875, 0.7608, 0.8125, 0.7608, 0.8125, 0.8035, 0.75, 0.8035, 0.75, 0.7608, 0.875, 0.7608, 0.875, 0.8035, 0.8125, 0.8035, 0.8125, 0.7608, 0.875, 0.7181, 0.875, 0.7608, 0.8125, 0.7608, 0.8125, 0.7181, 0.8125, 0.7181, 0.8125, 0.7608, 0.75, 0.7608, 0.75, 0.7181, 0.75, 0.7181, 0.75, 0.7608, 0.6875, 0.7608, 0.6875, 0.7181, 0.6875, 0.7181, 0.6875, 0.7608, 0.625, 0.7608, 0.625, 0.7181, 0.625, 0.7181, 0.625, 0.7608, 0.5625, 0.7608, 0.5625, 0.7181, 0.5625, 0.7181, 0.5625, 0.7608, 0.5, 0.7608, 0.5, 0.7181, 0.5, 0.7181, 0.5, 0.7608, 0.4375, 0.7608, 0.4375, 0.7181, 0.4375, 0.7181, 0.4375, 0.7608, 0.375, 0.7608, 0.375, 0.7181, 0.375, 0.7181, 0.375, 0.7608, 0.3125, 0.7608, 0.3125, 0.7181, 0.3125, 0.7181, 0.3125, 0.7608, 0.25, 0.7608, 0.25, 0.7181, 0.25, 0.7181, 0.25, 0.7608, 0.1875, 0.7608, 0.1875, 0.7181, 0.1875, 0.7181, 0.1875, 0.7608, 0.125, 0.7608, 0.125, 0.7181, 0.125, 0.7181, 0.125, 0.7608, 0.0625, 0.7608, 0.0625, 0.7181, 0.9375, 0.7181, 0.9375, 0.7608, 0.875, 0.7608, 0.875, 0.7181, 0.9375, 0.7608, 1.0, 0.7181, 1.0, 0.7181, 0.9375, 0.7608, 0.9375, 0.7181, 1.0, 0.7181, 0.9375, 0.7608, 0.0625, 0.5, 0.0625, 0.7181, 0.0, 0.7181, 0.0, 0.5, 1.0, 0.5, 1.0, 0.7181, 0.9375, 0.7181, 0.9375, 0.5, 0.9375, 0.5, 0.9375, 0.7181, 0.875, 0.7181, 0.875, 0.5, 0.125, 0.5, 0.125, 0.7181, 0.0625, 0.7181, 0.0625, 0.5, 0.1875, 0.5, 0.1875, 0.7181, 0.125, 0.7181, 0.125, 0.5, 0.25, 0.5, 0.25, 0.7181, 0.1875, 0.7181, 0.1875, 0.5, 0.3125, 0.5, 0.3125, 0.7181, 0.25, 0.7181, 0.25, 0.5, 0.375, 0.5, 0.375, 0.7181, 0.3125, 0.7181, 0.3125, 0.5, 0.4375, 0.5, 0.4375, 0.7181, 0.375, 0.7181, 0.375, 0.5, 0.5, 0.5, 0.5, 0.7181, 0.4375, 0.7181, 0.4375, 0.5, 0.5625, 0.5, 0.5625, 0.7181, 0.5, 0.7181, 0.5, 0.5, 0.625, 0.5, 0.625, 0.7181, 0.5625, 0.7181, 0.5625, 0.5, 0.6875, 0.5, 0.6875, 0.7181, 0.625, 0.7181, 0.625, 0.5, 0.75, 0.5, 0.75, 0.7181, 0.6875, 0.7181, 0.6875, 0.5, 0.8125, 0.5, 0.8125, 0.7181, 0.75, 0.7181, 0.75, 0.5, 0.875, 0.5, 0.875, 0.7181, 0.8125, 0.7181, 0.8125, 0.5, 0.9375, 0.8035, 0.9375, 0.8752, 0.875, 0.8752, 0.875, 0.8035, 0.9375, 0.8035, 0.9375, 0.8752, 0.9375, 0.8752, 0.9375, 0.8035, 0.875, 0.8035, 0.9375, 0.8035, 0.9375, 0.8035, 0.875, 0.8035, 0.875, 0.8752, 0.875, 0.8035, 0.875, 0.8035, 0.875, 0.8752, 0.125, 0.8035, 0.125, 0.8752, 0.0625, 0.8752, 0.0625, 0.8035, 0.125, 0.8035, 0.125, 0.8752, 0.125, 0.8752, 0.125, 0.8035, 0.125, 0.8752, 0.0625, 0.8752, 0.0625, 0.8752, 0.125, 0.8752, 0.0625, 0.8752, 0.0625, 0.8035, 0.0625, 0.8035, 0.0625, 0.8752, 0.0625, 0.7608, 0.0, 0.7608, 0.0, 0.7608, 0.0625, 0.7608, 0.0625, 0.7608, 1.0, 0.7181, 0.0625, 0.7181, 1.0, 0.7181, 1.0, 0.7608, 0.9375, 0.7608, 0.0, 0.7608, 1.0, 0.7181, 0.0625, 0.7608, 1.0, 0.7608, 0.9375, 0.7608, 0.9375, 0.7608, 1.0, 0.7608, 1.0, 0.7181, 0.0625, 0.7608, 0.0625, 0.7608, 1.0, 0.7181, 0.2515, 0.2515, 0.2508, 0.2519, 0.25, 0.25, 0.2519, 0.2508, 0.2515, 0.2515, 0.25, 0.25, 0.2521, 0.25, 0.2519, 0.2508, 0.25, 0.25, 0.2519, 0.2492, 0.2521, 0.25, 0.25, 0.25, 0.2515, 0.2485, 0.2519, 0.2492, 0.25, 0.25, 0.2508, 0.2481, 0.2515, 0.2485, 0.25, 0.25, 0.25, 0.2479, 0.2508, 0.2481, 0.25, 0.25, 0.2492, 0.2481, 0.25, 0.2479, 0.25, 0.25, 0.2485, 0.2485, 0.2492, 0.2481, 0.25, 0.25, 0.2481, 0.2492, 0.2485, 0.2485, 0.25, 0.25, 0.2479, 0.25, 0.2481, 0.2492, 0.25, 0.25, 0.2481, 0.2508, 0.2479, 0.25, 0.25, 0.25, 0.2485, 0.2515, 0.2481, 0.2508, 0.25, 0.25, 0.2492, 0.2519, 0.2485, 0.2515, 0.25, 0.25, 0.25, 0.2521, 0.2492, 0.2519, 0.25, 0.25, 0.265, 0.2825, 0.25, 0.2855, 0.25, 0.2716, 0.2568, 0.2703, 0.2773, 0.2743, 0.265, 0.2825, 0.2568, 0.2703, 0.263, 0.2661, 0.285, 0.2628, 0.2773, 0.2743, 0.263, 0.2661, 0.2677, 0.2591, 0.2875, 0.25, 0.285, 0.2628, 0.2677, 0.2591, 0.2695, 0.25, 0.285, 0.2372, 0.2875, 0.25, 0.2695, 0.25, 0.2677, 0.2409, 0.2773, 0.2257, 0.285, 0.2372, 0.2677, 0.2409, 0.263, 0.2339, 0.265, 0.2175, 0.2773, 0.2257, 0.263, 0.2339, 0.2568, 0.2297, 0.25, 0.2145, 0.265, 0.2175, 0.2568, 0.2297, 0.25, 0.2284, 0.235, 0.2175, 0.25, 0.2145, 0.25, 0.2284, 0.2432, 0.2297, 0.2227, 0.2257, 0.235, 0.2175, 0.2432, 0.2297, 0.237, 0.2339, 0.215, 0.2372, 0.2227, 0.2257, 0.237, 0.2339, 0.2323, 0.2409, 0.2125, 0.25, 0.215, 0.2372, 0.2323, 0.2409, 0.2305, 0.25, 0.215, 0.2628, 0.2125, 0.25, 0.2305, 0.25, 0.2323, 0.2591, 0.2227, 0.2743, 0.215, 0.2628, 0.2323, 0.2591, 0.237, 0.2661, 0.235, 0.2825, 0.2227, 0.2743, 0.237, 0.2661, 0.2432, 0.2703, 0.25, 0.2855, 0.235, 0.2825, 0.2432, 0.2703, 0.25, 0.2716, 0.2508, 0.2519, 0.25, 0.2521, 0.25, 0.25, 0.2111, 0.2889, 0.2111, 0.2889, 0.2111, 0.2889, 0.2111, 0.2889, 0.1992, 0.2711, 0.1992, 0.2711, 0.2111, 0.2889, 0.1992, 0.2711, 0.195, 0.25, 0.195, 0.25, 0.1992, 0.2711, 0.195, 0.25, 0.1992, 0.2289, 0.1992, 0.2289, 0.195, 0.25, 0.1992, 0.2289, 0.2111, 0.2111, 0.2111, 0.2111, 0.1992, 0.2289, 0.2111, 0.2111, 0.1992, 0.2289, 0.1992, 0.2289, 0.2111, 0.2111, 0.2111, 0.2889, 0.1992, 0.2711, 0.1992, 0.2711, 0.2111, 0.2889, 0.1992, 0.2711, 0.195, 0.25, 0.195, 0.25, 0.1992, 0.2711, 0.1992, 0.2711, 0.2111, 0.2889, 0.2111, 0.2889, 0.1992, 0.2711, 0.2889, 0.2111, 0.2889, 0.2111, 0.2889, 0.2111, 0.2889, 0.2111, 0.3008, 0.2289, 0.3008, 0.2289, 0.2889, 0.2111, 0.3008, 0.2289, 0.305, 0.25, 0.305, 0.25, 0.3008, 0.2289, 0.2111, 0.2111, 0.2111, 0.2111, 0.2111, 0.2111, 0.2889, 0.2111, 0.2889, 0.2111, 0.2889, 0.2111, 0.3008, 0.2711, 0.2889, 0.2889, 0.2889, 0.2889, 0.3008, 0.2711, 0.305, 0.25, 0.3008, 0.2289, 0.3008, 0.2289, 0.305, 0.25, 0.2711, 0.1992, 0.2889, 0.2111, 0.2889, 0.2111, 0.2711, 0.1992, 0.3008, 0.2711, 0.305, 0.25, 0.305, 0.25, 0.3008, 0.2711, 0.25, 0.195, 0.2711, 0.1992, 0.2711, 0.1992, 0.25, 0.195, 0.2889, 0.2889, 0.3008, 0.2711, 0.3008, 0.2711, 0.2889, 0.2889, 0.3008, 0.2711, 0.305, 0.25, 0.305, 0.25, 0.3008, 0.2711, 0.305, 0.25, 0.3008, 0.2289, 0.3008, 0.2289, 0.305, 0.25, 0.3008, 0.2289, 0.2889, 0.2111, 0.2889, 0.2111, 0.3008, 0.2289, 0.2889, 0.2889, 0.3008, 0.2711, 0.3008, 0.2711, 0.2889, 0.2889, 0.3008, 0.2711, 0.305, 0.25, 0.305, 0.25, 0.3008, 0.2711, 0.305, 0.25, 0.3008, 0.2289, 0.3008, 0.2289, 0.305, 0.25, 0.3008, 0.2289, 0.2889, 0.2111, 0.2889, 0.2111, 0.3008, 0.2289, 0.2111, 0.2111, 0.2289, 0.1992, 0.2289, 0.1992, 0.2111, 0.2111, 0.2111, 0.2111, 0.1992, 0.2289, 0.1992, 0.2289, 0.2111, 0.2111, 0.1992, 0.2289, 0.195, 0.25, 0.195, 0.25, 0.1992, 0.2289, 0.195, 0.25, 0.1992, 0.2711, 0.1992, 0.2711, 0.195, 0.25, 0.1992, 0.2711, 0.2111, 0.2889, 0.2111, 0.2889, 0.1992, 0.2711, 0.2111, 0.2111, 0.1992, 0.2289, 0.1992, 0.2289, 0.2111, 0.2111, 0.1992, 0.2289, 0.195, 0.25, 0.195, 0.25, 0.1992, 0.2289, 0.195, 0.25, 0.1992, 0.2711, 0.1992, 0.2711, 0.195, 0.25, 0.1992, 0.2711, 0.2111, 0.2889, 0.2111, 0.2889, 0.1992, 0.2711, 0.2111, 0.2111, 0.2111, 0.2111, 0.2111, 0.2111, 0.2889, 0.2889, 0.2889, 0.2889, 0.2889, 0.2889, 0.2889, 0.2889, 0.2889, 0.2889, 0.2889, 0.2889, 0.2889, 0.2889, 0.2889, 0.2889, 0.2889, 0.2889, 0.2111, 0.2889, 0.2111, 0.2889, 0.2111, 0.2889, 0.2111, 0.2889, 0.2111, 0.2889, 0.2111, 0.2889, 0.2111, 0.2889, 0.2111, 0.2889, 0.2111, 0.2889, 0.2111, 0.2111, 0.2111, 0.2111, 0.2111, 0.2111, 0.2111, 0.2111, 0.2111, 0.2111, 0.2111, 0.2111, 0.2111, 0.2111, 0.2111, 0.2111, 0.2111, 0.2111, 0.2889, 0.2111, 0.2889, 0.2111, 0.2889, 0.2111, 0.2889, 0.2111, 0.2889, 0.2111, 0.2889, 0.2111, 0.2889, 0.2111, 0.2889, 0.2111, 0.2889, 0.2111, 0.2111, 0.2111, 0.2111, 0.2111, 0.2111, 0.2111, 0.2289, 0.1992, 0.2111, 0.2111, 0.2111, 0.2111, 0.2289, 0.1992, 0.25, 0.195, 0.2289, 0.1992, 0.2289, 0.1992, 0.25, 0.195, 0.2711, 0.1992, 0.25, 0.195, 0.25, 0.195, 0.2711, 0.1992, 0.2289, 0.1992, 0.2111, 0.2111, 0.2111, 0.2111, 0.2289, 0.1992, 0.25, 0.195, 0.2289, 0.1992, 0.2289, 0.1992, 0.25, 0.195, 0.2711, 0.1992, 0.25, 0.195, 0.25, 0.195, 0.2711, 0.1992, 0.2889, 0.2111, 0.2711, 0.1992, 0.2711, 0.1992, 0.2889, 0.2111, 0.2289, 0.1992, 0.2111, 0.2111, 0.2111, 0.2111, 0.2289, 0.1992, 0.25, 0.195, 0.2289, 0.1992, 0.2289, 0.1992, 0.25, 0.195, 0.2711, 0.1992, 0.25, 0.195, 0.25, 0.195, 0.2711, 0.1992, 0.2889, 0.2111, 0.2711, 0.1992, 0.2711, 0.1992, 0.2889, 0.2111, 0.2111, 0.2111, 0.2111, 0.2111, 0.2111, 0.2111, 0.2889, 0.2889, 0.2889, 0.2889, 0.2889, 0.2889, 0.2711, 0.3008, 0.2889, 0.2889, 0.2889, 0.2889, 0.2711, 0.3008, 0.25, 0.305, 0.2711, 0.3008, 0.2711, 0.3008, 0.25, 0.305, 0.2889, 0.2889, 0.2889, 0.2889, 0.2889, 0.2889, 0.2889, 0.2889, 0.2711, 0.3008, 0.2711, 0.3008, 0.2889, 0.2889, 0.2289, 0.3008, 0.2111, 0.2889, 0.2111, 0.2889, 0.2289, 0.3008, 0.2889, 0.2889, 0.2889, 0.2889, 0.2889, 0.2889, 0.2711, 0.3008, 0.25, 0.305, 0.25, 0.305, 0.2711, 0.3008, 0.25, 0.305, 0.2289, 0.3008, 0.2289, 0.3008, 0.25, 0.305, 0.2289, 0.3008, 0.25, 0.305, 0.25, 0.305, 0.2289, 0.3008, 0.2111, 0.2889, 0.2289, 0.3008, 0.2289, 0.3008, 0.2111, 0.2889, 0.2711, 0.3008, 0.2889, 0.2889, 0.2889, 0.2889, 0.2711, 0.3008, 0.25, 0.305, 0.2711, 0.3008, 0.2711, 0.3008, 0.25, 0.305, 0.2289, 0.3008, 0.25, 0.305, 0.25, 0.305, 0.2289, 0.3008, 0.2111, 0.2889, 0.2289, 0.3008, 0.2289, 0.3008, 0.2111, 0.2889, 0.2711, 0.3008, 0.2889, 0.2889, 0.2889, 0.2889, 0.2711, 0.3008, 0.25, 0.305, 0.2711, 0.3008, 0.2711, 0.3008, 0.25, 0.305, 0.2111, 0.2889, 0.2289, 0.3008, 0.2289, 0.3008, 0.2111, 0.2889, 0.25, 0.2855, 0.265, 0.2825, 0.2711, 0.3008, 0.25, 0.305, 0.2568, 0.2703, 0.25, 0.2716, 0.25, 0.2521, 0.2508, 0.2519, 0.265, 0.2825, 0.2773, 0.2743, 0.2889, 0.2889, 0.2711, 0.3008, 0.263, 0.2661, 0.2568, 0.2703, 0.2508, 0.2519, 0.2515, 0.2515, 0.2773, 0.2743, 0.285, 0.2628, 0.3008, 0.2711, 0.2889, 0.2889, 0.2677, 0.2591, 0.263, 0.2661, 0.2515, 0.2515, 0.2519, 0.2508, 0.285, 0.2628, 0.2875, 0.25, 0.305, 0.25, 0.3008, 0.2711, 0.2695, 0.25, 0.2677, 0.2591, 0.2519, 0.2508, 0.2521, 0.25, 0.2875, 0.25, 0.285, 0.2372, 0.3008, 0.2289, 0.305, 0.25, 0.2677, 0.2409, 0.2695, 0.25, 0.2521, 0.25, 0.2519, 0.2492, 0.285, 0.2372, 0.2773, 0.2257, 0.2889, 0.2111, 0.3008, 0.2289, 0.263, 0.2339, 0.2677, 0.2409, 0.2519, 0.2492, 0.2515, 0.2485, 0.2773, 0.2257, 0.265, 0.2175, 0.2711, 0.1992, 0.2889, 0.2111, 0.2568, 0.2297, 0.263, 0.2339, 0.2515, 0.2485, 0.2508, 0.2481, 0.265, 0.2175, 0.25, 0.2145, 0.25, 0.195, 0.2711, 0.1992, 0.25, 0.2284, 0.2568, 0.2297, 0.2508, 0.2481, 0.25, 0.2479, 0.25, 0.2145, 0.235, 0.2175, 0.2289, 0.1992, 0.25, 0.195, 0.2432, 0.2297, 0.25, 0.2284, 0.25, 0.2479, 0.2492, 0.2481, 0.235, 0.2175, 0.2227, 0.2257, 0.2111, 0.2111, 0.2289, 0.1992, 0.237, 0.2339, 0.2432, 0.2297, 0.2492, 0.2481, 0.2485, 0.2485, 0.2227, 0.2257, 0.215, 0.2372, 0.1992, 0.2289, 0.2111, 0.2111, 0.2323, 0.2409, 0.237, 0.2339, 0.2485, 0.2485, 0.2481, 0.2492, 0.215, 0.2372, 0.2125, 0.25, 0.195, 0.25, 0.1992, 0.2289, 0.2305, 0.25, 0.2323, 0.2409, 0.2481, 0.2492, 0.2479, 0.25, 0.2125, 0.25, 0.215, 0.2628, 0.1992, 0.2711, 0.195, 0.25, 0.2323, 0.2591, 0.2305, 0.25, 0.2479, 0.25, 0.2481, 0.2508, 0.215, 0.2628, 0.2227, 0.2743, 0.2111, 0.2889, 0.1992, 0.2711, 0.237, 0.2661, 0.2323, 0.2591, 0.2481, 0.2508, 0.2485, 0.2515, 0.2227, 0.2743, 0.235, 0.2825, 0.2289, 0.3008, 0.2111, 0.2889, 0.2432, 0.2703, 0.237, 0.2661, 0.2485, 0.2515, 0.2492, 0.2519, 0.235, 0.2825, 0.25, 0.2855, 0.25, 0.305, 0.2289, 0.3008, 0.25, 0.2716, 0.2432, 0.2703, 0.2492, 0.2519, 0.25, 0.2521])
me_cactus_001.materials.append(None)
me_cactus_001.use_mirror_vertex_groups = False
me_cactus_001.update()
me_leftarm = bpy.data.meshes.new('LeftArm')
me_leftarm.from_pydata([(-0.2471, -0.121, -0.1476), (-0.2471, -0.121, 0.1063), (-0.2471, 0.133, -0.1476), (0.006804, -0.121, -0.1476), (0.006803, -0.121, 0.1063), (0.006804, 0.133, -0.1476), (0.006803, 0.133, 0.1063), (-0.4969, 0.133, -0.1476), (-0.4969, -0.121, -0.1476), (-0.372, -0.121, 0.07227), (-0.4635, -0.121, -0.02067), (-0.2471, 0.133, 0.1063), (-0.4635, 0.133, -0.02067), (-0.372, 0.133, 0.07227), (-0.2471, 0.133, -0.3858), (-0.3394, 0.133, -0.4781), (-0.2741, 0.133, -0.451), (-0.3394, -0.121, -0.4781), (-0.2471, -0.121, -0.3858), (-0.2741, -0.121, -0.451), (-0.4047, 0.133, -0.4781), (-0.4969, 0.133, -0.3858), (-0.4699, 0.133, -0.451), (-0.4969, -0.121, -0.3858), (-0.4047, -0.121, -0.4781), (-0.4699, -0.121, -0.451), (-0.1202, 0.133, -0.1355), (-0.1202, 0.133, 0.1184), (-0.1202, -0.121, -0.1355), (-0.1202, -0.121, 0.1184)], [], [(2, 7, 12), (26, 27, 6, 5), (5, 6, 4, 3), (28, 29, 1, 0), (26, 5, 3, 28), (27, 11, 1, 29), (8, 7, 21, 23), (2, 0, 18, 14), (1, 11, 13, 9), (9, 13, 12, 10), (10, 12, 7, 8), (0, 10, 8), (14, 18, 19, 16), (16, 19, 17, 15), (20, 24, 25, 22), (22, 25, 23, 21), (15, 17, 24, 20), (13, 11, 2), (12, 13, 2), (1, 9, 0), (9, 10, 0), (7, 14, 21), (18, 23, 25, 19), (19, 25, 24, 17), (18, 8, 23), (18, 0, 8), (16, 22, 21, 14), (15, 20, 22, 16), (7, 2, 14), (6, 27, 29, 4), (2, 26, 28, 0), (3, 4, 29, 28), (2, 11, 27, 26)])
_uv = me_leftarm.uv_layers.new(name='UVMap')
_uv.uv.foreach_set('vector', [0.375, 0.25, 0.375, 0.25, 0.5, 0.25, 0.375, 0.375, 0.625, 0.375, 0.625, 0.5, 0.375, 0.5, 0.375, 0.5, 0.625, 0.5, 0.625, 0.75, 0.375, 0.75, 0.375, 0.875, 0.625, 0.875, 0.625, 1.0, 0.375, 1.0, 0.25, 0.5, 0.375, 0.5, 0.375, 0.75, 0.25, 0.75, 0.75, 0.5, 0.875, 0.5, 0.875, 0.75, 0.75, 0.75, 0.375, 0.0, 0.375, 0.25, 0.375, 0.25, 0.375, 0.0, 0.125, 0.5, 0.125, 0.75, 0.125, 0.75, 0.125, 0.5, 0.875, 0.75, 0.875, 0.5, 0.875, 0.5, 0.875, 0.75, 0.625, 0.0, 0.625, 0.25, 0.5, 0.25, 0.5, 0.0, 0.5, 0.0, 0.5, 0.25, 0.375, 0.25, 0.375, 0.0, 0.375, 1.0, 0.5, 1.0, 0.375, 1.0, 0.125, 0.5, 0.125, 0.75, 0.125, 0.75, 0.125, 0.5, 0.125, 0.5, 0.125, 0.75, 0.125, 0.75, 0.125, 0.5, 0.125, 0.5, 0.125, 0.75, 0.125, 0.75, 0.125, 0.5, 0.375, 0.25, 0.375, 0.0, 0.375, 0.0, 0.375, 0.25, 0.125, 0.5, 0.125, 0.75, 0.125, 0.75, 0.125, 0.5, 0.5915, 0.25, 0.625, 0.25, 0.375, 0.25, 0.5, 0.25, 0.5915, 0.25, 0.375, 0.25, 0.625, 1.0, 0.5915, 1.0, 0.375, 1.0, 0.5915, 1.0, 0.5, 1.0, 0.375, 1.0, 0.0, 0.0, 0.0, 0.0, 0.0, 0.0, 0.125, 0.75, 0.375, 0.0, 0.375, 0.0, 0.125, 0.75, 0.125, 0.75, 0.375, 0.0, 0.125, 0.75, 0.125, 0.75, 0.125, 0.75, 0.0, 0.0, 0.375, 0.0, 0.125, 0.75, 0.125, 0.75, 0.0, 0.0, 0.125, 0.5, 0.375, 0.25, 0.375, 0.25, 0.0, 0.0, 0.125, 0.5, 0.125, 0.5, 0.125, 0.5, 0.125, 0.5, 0.0, 0.0, 0.0, 0.0, 0.0, 0.0, 0.625, 0.5, 0.75, 0.5, 0.75, 0.75, 0.625, 0.75, 0.125, 0.5, 0.25, 0.5, 0.25, 0.75, 0.125, 0.75, 0.375, 0.75, 0.625, 0.75, 0.625, 0.875, 0.375, 0.875, 0.375, 0.25, 0.625, 0.25, 0.625, 0.375, 0.375, 0.375])
me_leftarm.update()
me_rightarm_001 = bpy.data.meshes.new('RightArm.001')
me_rightarm_001.from_pydata([(0.2471, 0.121, -0.1476), (0.2471, 0.121, 0.1063), (0.2471, -0.133, -0.1476), (-0.006804, 0.121, -0.1476), (-0.006803, 0.121, 0.1063), (-0.006803, -0.133, -0.1476), (-0.006803, -0.133, 0.1063), (0.4969, -0.133, -0.1476), (0.4969, 0.121, -0.1476), (0.372, 0.121, 0.07227), (0.4635, 0.121, -0.02067), (0.2471, -0.133, 0.1063), (0.4635, -0.133, -0.02067), (0.372, -0.133, 0.07227), (0.2471, -0.133, -0.3858), (0.3394, -0.133, -0.4781), (0.2741, -0.133, -0.451), (0.3394, 0.121, -0.4781), (0.2471, 0.121, -0.3858), (0.2741, 0.121, -0.451), (0.4047, -0.133, -0.4781), (0.4969, -0.133, -0.3858), (0.4699, -0.133, -0.451), (0.4969, 0.121, -0.3858), (0.4047, 0.121, -0.4781), (0.4699, 0.121, -0.451), (0.1202, -0.133, -0.1355), (0.1202, -0.133, 0.1184), (0.1202, 0.121, -0.1355), (0.1202, 0.121, 0.1184)], [], [(2, 7, 12), (26, 27, 6, 5), (5, 6, 4, 3), (28, 29, 1, 0), (26, 5, 3, 28), (27, 11, 1, 29), (8, 7, 21, 23), (2, 0, 18, 14), (1, 11, 13, 9), (9, 13, 12, 10), (10, 12, 7, 8), (0, 10, 8), (14, 18, 19, 16), (16, 19, 17, 15), (20, 24, 25, 22), (22, 25, 23, 21), (15, 17, 24, 20), (13, 11, 2), (12, 13, 2), (1, 9, 0), (9, 10, 0), (7, 14, 21), (18, 23, 25, 19), (19, 25, 24, 17), (18, 8, 23), (18, 0, 8), (16, 22, 21, 14), (15, 20, 22, 16), (7, 2, 14), (6, 27, 29, 4), (2, 26, 28, 0), (3, 4, 29, 28), (2, 11, 27, 26)])
_uv = me_rightarm_001.uv_layers.new(name='UVMap')
_uv.uv.foreach_set('vector', [0.375, 0.25, 0.375, 0.25, 0.5, 0.25, 0.375, 0.375, 0.625, 0.375, 0.625, 0.5, 0.375, 0.5, 0.375, 0.5, 0.625, 0.5, 0.625, 0.75, 0.375, 0.75, 0.375, 0.875, 0.625, 0.875, 0.625, 1.0, 0.375, 1.0, 0.25, 0.5, 0.375, 0.5, 0.375, 0.75, 0.25, 0.75, 0.75, 0.5, 0.875, 0.5, 0.875, 0.75, 0.75, 0.75, 0.375, 0.0, 0.375, 0.25, 0.375, 0.25, 0.375, 0.0, 0.125, 0.5, 0.125, 0.75, 0.125, 0.75, 0.125, 0.5, 0.875, 0.75, 0.875, 0.5, 0.875, 0.5, 0.875, 0.75, 0.625, 0.0, 0.625, 0.25, 0.5, 0.25, 0.5, 0.0, 0.5, 0.0, 0.5, 0.25, 0.375, 0.25, 0.375, 0.0, 0.375, 1.0, 0.5, 1.0, 0.375, 1.0, 0.125, 0.5, 0.125, 0.75, 0.125, 0.75, 0.125, 0.5, 0.125, 0.5, 0.125, 0.75, 0.125, 0.75, 0.125, 0.5, 0.125, 0.5, 0.125, 0.75, 0.125, 0.75, 0.125, 0.5, 0.375, 0.25, 0.375, 0.0, 0.375, 0.0, 0.375, 0.25, 0.125, 0.5, 0.125, 0.75, 0.125, 0.75, 0.125, 0.5, 0.5915, 0.25, 0.625, 0.25, 0.375, 0.25, 0.5, 0.25, 0.5915, 0.25, 0.375, 0.25, 0.625, 1.0, 0.5915, 1.0, 0.375, 1.0, 0.5915, 1.0, 0.5, 1.0, 0.375, 1.0, 0.0, 0.0, 0.0, 0.0, 0.0, 0.0, 0.125, 0.75, 0.375, 0.0, 0.375, 0.0, 0.125, 0.75, 0.125, 0.75, 0.375, 0.0, 0.125, 0.75, 0.125, 0.75, 0.125, 0.75, 0.0, 0.0, 0.375, 0.0, 0.125, 0.75, 0.125, 0.75, 0.0, 0.0, 0.125, 0.5, 0.375, 0.25, 0.375, 0.25, 0.0, 0.0, 0.125, 0.5, 0.125, 0.5, 0.125, 0.5, 0.125, 0.5, 0.0, 0.0, 0.0, 0.0, 0.0, 0.0, 0.625, 0.5, 0.75, 0.5, 0.75, 0.75, 0.625, 0.75, 0.125, 0.5, 0.25, 0.5, 0.25, 0.75, 0.125, 0.75, 0.375, 0.75, 0.625, 0.75, 0.625, 0.875, 0.375, 0.875, 0.375, 0.25, 0.625, 0.25, 0.625, 0.375, 0.375, 0.375])
me_rightarm_001.update()
me_rightleg = bpy.data.meshes.new('RightLeg')
me_rightleg.from_pydata([(1.962e-08, 0.2017, -0.007169), (1.962e-08, 0.2739, -0.02141), (1.962e-08, 0.3986, -0.07568), (1.962e-08, 0.482, -0.1569), (1.962e-08, 0.5039, -0.2039), (1.962e-08, 0.5039, -0.3015), (0.01869, 0.196, -0.007169), (0.03666, 0.2627, -0.02141), (0.05322, 0.3241, -0.04455), (0.06774, 0.3779, -0.07568), (0.07966, 0.4221, -0.1136), (0.08851, 0.4549, -0.1569), (0.09396, 0.4752, -0.2039), (0.0958, 0.482, -0.2527), (0.09396, 0.4752, -0.3015), (0.03453, 0.1798, -0.007169), (0.06774, 0.2308, -0.02141), (0.09835, 0.2778, -0.04455), (0.1252, 0.319, -0.07568), (0.1472, 0.3528, -0.1136), (0.1635, 0.3779, -0.1569), (0.1736, 0.3934, -0.2039), (0.177, 0.3986, -0.2527), (0.1736, 0.3934, -0.3015), (0.04512, 0.1554, -0.007169), (0.08851, 0.183, -0.02141), (0.1285, 0.2085, -0.04455), (0.1635, 0.2308, -0.07568), (0.1923, 0.2491, -0.1136), (0.2137, 0.2627, -0.1569), (0.2268, 0.271, -0.2039), (0.2313, 0.2739, -0.2527), (0.2268, 0.271, -0.3015), (0.04884, 0.1267, -0.007169), (0.0958, 0.1267, -0.02141), (0.1391, 0.1267, -0.04455), (0.177, 0.1267, -0.07568), (0.2081, 0.1267, -0.1136), (0.2313, 0.1267, -0.1569), (0.2455, 0.1267, -0.2039), (0.2503, 0.1267, -0.2527), (0.2455, 0.1267, -0.3015), (0.04512, 0.098, -0.007169), (0.08851, 0.07039, -0.02141), (0.1285, 0.04495, -0.04455), (0.1635, 0.02265, -0.07568), (0.1923, 0.004349, -0.1136), (0.2137, -0.00925, -0.1569), (0.2268, -0.01762, -0.2039), (0.2313, -0.02045, -0.2527), (0.2268, -0.01762, -0.3015), (0.03453, 0.07366, -0.007169), (0.06774, 0.02265, -0.02141), (0.09834, -0.02436, -0.04455), (0.1252, -0.06557, -0.07568), (0.1472, -0.09938, -0.1136), (0.1635, -0.1245, -0.1569), (0.1736, -0.14, -0.2039), (0.177, -0.1452, -0.2527), (0.1736, -0.14, -0.3015), (0.01869, 0.0574, -0.007169), (0.03666, -0.00925, -0.02141), (0.05322, -0.07067, -0.04455), (0.06774, -0.1245, -0.07568), (0.07966, -0.1687, -0.1136), (0.08851, -0.2015, -0.1569), (0.09396, -0.2217, -0.2039), (0.0958, -0.2286, -0.2527), (0.09396, -0.2217, -0.3015), (2.836e-09, 0.05169, -0.007169), (-1.022e-08, -0.02045, -0.02141), (-1.768e-08, -0.08693, -0.04455), (-3.633e-08, -0.1452, -0.07568), (-2.514e-08, -0.193, -0.1136), (-4.006e-08, -0.2286, -0.1569), (-4.752e-08, -0.2504, -0.2039), (-6.991e-08, -0.2578, -0.2527), (-4.752e-08, -0.2504, -0.3015), (-0.01869, 0.0574, -0.007169), (-0.03666, -0.00925, -0.02141), (-0.05322, -0.07067, -0.04455), (-0.06774, -0.1245, -0.07568), (-0.07966, -0.1687, -0.1136), (-0.08851, -0.2015, -0.1569), (-0.09396, -0.2217, -0.2039), (-0.0958, -0.2286, -0.2527), (-0.09396, -0.2217, -0.3015), (-0.03453, 0.07366, -0.007169), (-0.06774, 0.02265, -0.02141), (-0.09834, -0.02436, -0.04455), (-0.1252, -0.06556, -0.07568), (-0.1472, -0.09938, -0.1136), (-0.1635, -0.1245, -0.1569), (-0.1736, -0.14, -0.2039), (-0.177, -0.1452, -0.2527), (-0.1736, -0.14, -0.3015), (-0.04512, 0.098, -0.007169), (-0.08851, 0.07039, -0.02141), (-0.1285, 0.04495, -0.04455), (-0.1635, 0.02265, -0.07568), (-0.1923, 0.00435, -0.1136), (-0.2137, -0.009249, -0.1569), (-0.2268, -0.01762, -0.2039), (-0.2313, -0.02045, -0.2527), (-0.2268, -0.01762, -0.3015), (1.962e-08, 0.1267, -0.002359), (-0.04884, 0.1267, -0.007169), (-0.0958, 0.1267, -0.02141), (-0.1391, 0.1267, -0.04455), (-0.177, 0.1267, -0.07568), (-0.2081, 0.1267, -0.1136), (-0.2313, 0.1267, -0.1569), (-0.2455, 0.1267, -0.2039), (-0.2503, 0.1267, -0.2527), (-0.2455, 0.1267, -0.3015), (-0.04512, 0.1554, -0.007169), (-0.08851, 0.183, -0.02141), (-0.1285, 0.2085, -0.04455), (-0.1635, 0.2308, -0.07568), (-0.1923, 0.2491, -0.1136), (-0.2137, 0.2627, -0.1569), (-0.2268, 0.271, -0.2039), (-0.2313, 0.2739, -0.2527), (-0.2268, 0.271, -0.3015), (-0.03453, 0.1798, -0.007169), (-0.06774, 0.2308, -0.02141), (-0.09834, 0.2778, -0.04455), (-0.1252, 0.319, -0.07568), (-0.1472, 0.3528, -0.1136), (-0.1635, 0.3779, -0.1569), (-0.1736, 0.3934, -0.2039), (-0.177, 0.3986, -0.2527), (-0.1736, 0.3934, -0.3015), (-0.01869, 0.196, -0.007169), (-0.03666, 0.2627, -0.02141), (-0.05322, 0.3241, -0.04455), (-0.06774, 0.3779, -0.07568), (-0.07966, 0.4221, -0.1136), (-0.08851, 0.4549, -0.1569), (-0.09396, 0.4752, -0.2039), (-0.0958, 0.482, -0.2527), (-0.09396, 0.4752, -0.3015), (7.931e-08, 0.3404, -0.04455), (1.315e-07, 0.4464, -0.1136), (1.763e-07, 0.5113, -0.2527), (5.08e-08, 0.1267, -0.3015)], [], [(4, 3, 11, 12), (144, 4, 12, 13), (0, 105, 6), (5, 144, 13, 14), (1, 0, 6, 7), (142, 1, 7, 8), (2, 142, 8, 9), (143, 2, 9, 10), (3, 143, 10, 11), (11, 10, 19, 20), (12, 11, 20, 21), (13, 12, 21, 22), (6, 105, 15), (14, 13, 22, 23), (7, 6, 15, 16), (8, 7, 16, 17), (9, 8, 17, 18), (10, 9, 18, 19), (16, 15, 24, 25), (17, 16, 25, 26), (18, 17, 26, 27), (19, 18, 27, 28), (20, 19, 28, 29), (21, 20, 29, 30), (22, 21, 30, 31), (15, 105, 24), (23, 22, 31, 32), (29, 28, 37, 38), (30, 29, 38, 39), (31, 30, 39, 40), (24, 105, 33), (32, 31, 40, 41), (25, 24, 33, 34), (26, 25, 34, 35), (27, 26, 35, 36), (28, 27, 36, 37), (35, 34, 43, 44), (36, 35, 44, 45), (37, 36, 45, 46), (38, 37, 46, 47), (39, 38, 47, 48), (40, 39, 48, 49), (33, 105, 42), (41, 40, 49, 50), (34, 33, 42, 43), (48, 47, 56, 57), (49, 48, 57, 58), (42, 105, 51), (50, 49, 58, 59), (43, 42, 51, 52), (44, 43, 52, 53), (45, 44, 53, 54), (46, 45, 54, 55), (47, 46, 55, 56), (53, 52, 61, 62), (54, 53, 62, 63), (55, 54, 63, 64), (56, 55, 64, 65), (57, 56, 65, 66), (58, 57, 66, 67), (51, 105, 60), (59, 58, 67, 68), (52, 51, 60, 61), (66, 65, 74, 75), (67, 66, 75, 76), (60, 105, 69), (68, 67, 76, 77), (61, 60, 69, 70), (62, 61, 70, 71), (63, 62, 71, 72), (64, 63, 72, 73), (65, 64, 73, 74), (72, 71, 80, 81), (73, 72, 81, 82), (74, 73, 82, 83), (75, 74, 83, 84), (76, 75, 84, 85), (69, 105, 78), (77, 76, 85, 86), (70, 69, 78, 79), (71, 70, 79, 80), (85, 84, 93, 94), (78, 105, 87), (86, 85, 94, 95), (79, 78, 87, 88), (80, 79, 88, 89), (81, 80, 89, 90), (82, 81, 90, 91), (83, 82, 91, 92), (84, 83, 92, 93), (91, 90, 99, 100), (92, 91, 100, 101), (93, 92, 101, 102), (94, 93, 102, 103), (87, 105, 96), (95, 94, 103, 104), (88, 87, 96, 97), (89, 88, 97, 98), (90, 89, 98, 99), (96, 105, 106), (104, 103, 113, 114), (97, 96, 106, 107), (98, 97, 107, 108), (99, 98, 108, 109), (100, 99, 109, 110), (101, 100, 110, 111), (102, 101, 111, 112), (103, 102, 112, 113), (110, 109, 118, 119), (141, 5, 145), (111, 110, 119, 120), (132, 141, 145), (112, 111, 120, 121), (123, 132, 145), (113, 112, 121, 122), (106, 105, 115), (114, 113, 122, 123), (107, 106, 115, 116), (108, 107, 116, 117), (109, 108, 117, 118), (5, 14, 145), (123, 122, 131, 132), (116, 115, 124, 125), (114, 123, 145), (117, 116, 125, 126), (104, 114, 145), (118, 117, 126, 127), (95, 104, 145), (119, 118, 127, 128), (86, 95, 145), (120, 119, 128, 129), (77, 86, 145), (121, 120, 129, 130), (68, 77, 145), (122, 121, 130, 131), (115, 105, 124), (32, 41, 145), (129, 128, 137, 138), (23, 32, 145), (130, 129, 138, 139), (14, 23, 145), (131, 130, 139, 140), (124, 105, 133), (132, 131, 140, 141), (125, 124, 133, 134), (59, 68, 145), (126, 125, 134, 135), (50, 59, 145), (127, 126, 135, 136), (41, 50, 145), (128, 127, 136, 137), (134, 133, 0, 1), (135, 134, 1, 142), (136, 135, 142, 2), (137, 136, 2, 143), (138, 137, 143, 3), (139, 138, 3, 4), (140, 139, 4, 144), (133, 105, 0), (141, 140, 144, 5)])
_uv = me_rightleg.uv_layers.new(name='UVMap')
_uv.uv.foreach_set('vector', [0.75, 0.5625, 0.75, 0.625, 0.6875, 0.625, 0.6875, 0.5625, 0.75, 0.5, 0.75, 0.5625, 0.6875, 0.5625, 0.6875, 0.5, 0.75, 0.9375, 0.7188, 1.0, 0.6875, 0.9375, 0.75, 0.4375, 0.75, 0.5, 0.6875, 0.5, 0.6875, 0.4375, 0.75, 0.875, 0.75, 0.9375, 0.6875, 0.9375, 0.6875, 0.875, 0.75, 0.8125, 0.75, 0.875, 0.6875, 0.875, 0.6875, 0.8125, 0.75, 0.75, 0.75, 0.8125, 0.6875, 0.8125, 0.6875, 0.75, 0.75, 0.6875, 0.75, 0.75, 0.6875, 0.75, 0.6875, 0.6875, 0.75, 0.625, 0.75, 0.6875, 0.6875, 0.6875, 0.6875, 0.625, 0.6875, 0.625, 0.6875, 0.6875, 0.625, 0.6875, 0.625, 0.625, 0.6875, 0.5625, 0.6875, 0.625, 0.625, 0.625, 0.625, 0.5625, 0.6875, 0.5, 0.6875, 0.5625, 0.625, 0.5625, 0.625, 0.5, 0.6875, 0.9375, 0.6562, 1.0, 0.625, 0.9375, 0.6875, 0.4375, 0.6875, 0.5, 0.625, 0.5, 0.625, 0.4375, 0.6875, 0.875, 0.6875, 0.9375, 0.625, 0.9375, 0.625, 0.875, 0.6875, 0.8125, 0.6875, 0.875, 0.625, 0.875, 0.625, 0.8125, 0.6875, 0.75, 0.6875, 0.8125, 0.625, 0.8125, 0.625, 0.75, 0.6875, 0.6875, 0.6875, 0.75, 0.625, 0.75, 0.625, 0.6875, 0.625, 0.875, 0.625, 0.9375, 0.5625, 0.9375, 0.5625, 0.875, 0.625, 0.8125, 0.625, 0.875, 0.5625, 0.875, 0.5625, 0.8125, 0.625, 0.75, 0.625, 0.8125, 0.5625, 0.8125, 0.5625, 0.75, 0.625, 0.6875, 0.625, 0.75, 0.5625, 0.75, 0.5625, 0.6875, 0.625, 0.625, 0.625, 0.6875, 0.5625, 0.6875, 0.5625, 0.625, 0.625, 0.5625, 0.625, 0.625, 0.5625, 0.625, 0.5625, 0.5625, 0.625, 0.5, 0.625, 0.5625, 0.5625, 0.5625, 0.5625, 0.5, 0.625, 0.9375, 0.5938, 1.0, 0.5625, 0.9375, 0.625, 0.4375, 0.625, 0.5, 0.5625, 0.5, 0.5625, 0.4375, 0.5625, 0.625, 0.5625, 0.6875, 0.5, 0.6875, 0.5, 0.625, 0.5625, 0.5625, 0.5625, 0.625, 0.5, 0.625, 0.5, 0.5625, 0.5625, 0.5, 0.5625, 0.5625, 0.5, 0.5625, 0.5, 0.5, 0.5625, 0.9375, 0.5312, 1.0, 0.5, 0.9375, 0.5625, 0.4375, 0.5625, 0.5, 0.5, 0.5, 0.5, 0.4375, 0.5625, 0.875, 0.5625, 0.9375, 0.5, 0.9375, 0.5, 0.875, 0.5625, 0.8125, 0.5625, 0.875, 0.5, 0.875, 0.5, 0.8125, 0.5625, 0.75, 0.5625, 0.8125, 0.5, 0.8125, 0.5, 0.75, 0.5625, 0.6875, 0.5625, 0.75, 0.5, 0.75, 0.5, 0.6875, 0.5, 0.8125, 0.5, 0.875, 0.4375, 0.875, 0.4375, 0.8125, 0.5, 0.75, 0.5, 0.8125, 0.4375, 0.8125, 0.4375, 0.75, 0.5, 0.6875, 0.5, 0.75, 0.4375, 0.75, 0.4375, 0.6875, 0.5, 0.625, 0.5, 0.6875, 0.4375, 0.6875, 0.4375, 0.625, 0.5, 0.5625, 0.5, 0.625, 0.4375, 0.625, 0.4375, 0.5625, 0.5, 0.5, 0.5, 0.5625, 0.4375, 0.5625, 0.4375, 0.5, 0.5, 0.9375, 0.4687, 1.0, 0.4375, 0.9375, 0.5, 0.4375, 0.5, 0.5, 0.4375, 0.5, 0.4375, 0.4375, 0.5, 0.875, 0.5, 0.9375, 0.4375, 0.9375, 0.4375, 0.875, 0.4375, 0.5625, 0.4375, 0.625, 0.375, 0.625, 0.375, 0.5625, 0.4375, 0.5, 0.4375, 0.5625, 0.375, 0.5625, 0.375, 0.5, 0.4375, 0.9375, 0.4062, 1.0, 0.375, 0.9375, 0.4375, 0.4375, 0.4375, 0.5, 0.375, 0.5, 0.375, 0.4375, 0.4375, 0.875, 0.4375, 0.9375, 0.375, 0.9375, 0.375, 0.875, 0.4375, 0.8125, 0.4375, 0.875, 0.375, 0.875, 0.375, 0.8125, 0.4375, 0.75, 0.4375, 0.8125, 0.375, 0.8125, 0.375, 0.75, 0.4375, 0.6875, 0.4375, 0.75, 0.375, 0.75, 0.375, 0.6875, 0.4375, 0.625, 0.4375, 0.6875, 0.375, 0.6875, 0.375, 0.625, 0.375, 0.8125, 0.375, 0.875, 0.3125, 0.875, 0.3125, 0.8125, 0.375, 0.75, 0.375, 0.8125, 0.3125, 0.8125, 0.3125, 0.75, 0.375, 0.6875, 0.375, 0.75, 0.3125, 0.75, 0.3125, 0.6875, 0.375, 0.625, 0.375, 0.6875, 0.3125, 0.6875, 0.3125, 0.625, 0.375, 0.5625, 0.375, 0.625, 0.3125, 0.625, 0.3125, 0.5625, 0.375, 0.5, 0.375, 0.5625, 0.3125, 0.5625, 0.3125, 0.5, 0.375, 0.9375, 0.3437, 1.0, 0.3125, 0.9375, 0.375, 0.4375, 0.375, 0.5, 0.3125, 0.5, 0.3125, 0.4375, 0.375, 0.875, 0.375, 0.9375, 0.3125, 0.9375, 0.3125, 0.875, 0.3125, 0.5625, 0.3125, 0.625, 0.25, 0.625, 0.25, 0.5625, 0.3125, 0.5, 0.3125, 0.5625, 0.25, 0.5625, 0.25, 0.5, 0.3125, 0.9375, 0.2812, 1.0, 0.25, 0.9375, 0.3125, 0.4375, 0.3125, 0.5, 0.25, 0.5, 0.25, 0.4375, 0.3125, 0.875, 0.3125, 0.9375, 0.25, 0.9375, 0.25, 0.875, 0.3125, 0.8125, 0.3125, 0.875, 0.25, 0.875, 0.25, 0.8125, 0.3125, 0.75, 0.3125, 0.8125, 0.25, 0.8125, 0.25, 0.75, 0.3125, 0.6875, 0.3125, 0.75, 0.25, 0.75, 0.25, 0.6875, 0.3125, 0.625, 0.3125, 0.6875, 0.25, 0.6875, 0.25, 0.625, 0.25, 0.75, 0.25, 0.8125, 0.1875, 0.8125, 0.1875, 0.75, 0.25, 0.6875, 0.25, 0.75, 0.1875, 0.75, 0.1875, 0.6875, 0.25, 0.625, 0.25, 0.6875, 0.1875, 0.6875, 0.1875, 0.625, 0.25, 0.5625, 0.25, 0.625, 0.1875, 0.625, 0.1875, 0.5625, 0.25, 0.5, 0.25, 0.5625, 0.1875, 0.5625, 0.1875, 0.5, 0.25, 0.9375, 0.2187, 1.0, 0.1875, 0.9375, 0.25, 0.4375, 0.25, 0.5, 0.1875, 0.5, 0.1875, 0.4375, 0.25, 0.875, 0.25, 0.9375, 0.1875, 0.9375, 0.1875, 0.875, 0.25, 0.8125, 0.25, 0.875, 0.1875, 0.875, 0.1875, 0.8125, 0.1875, 0.5, 0.1875, 0.5625, 0.125, 0.5625, 0.125, 0.5, 0.1875, 0.9375, 0.1562, 1.0, 0.125, 0.9375, 0.1875, 0.4375, 0.1875, 0.5, 0.125, 0.5, 0.125, 0.4375, 0.1875, 0.875, 0.1875, 0.9375, 0.125, 0.9375, 0.125, 0.875, 0.1875, 0.8125, 0.1875, 0.875, 0.125, 0.875, 0.125, 0.8125, 0.1875, 0.75, 0.1875, 0.8125, 0.125, 0.8125, 0.125, 0.75, 0.1875, 0.6875, 0.1875, 0.75, 0.125, 0.75, 0.125, 0.6875, 0.1875, 0.625, 0.1875, 0.6875, 0.125, 0.6875, 0.125, 0.625, 0.1875, 0.5625, 0.1875, 0.625, 0.125, 0.625, 0.125, 0.5625, 0.125, 0.6875, 0.125, 0.75, 0.0625, 0.75, 0.0625, 0.6875, 0.125, 0.625, 0.125, 0.6875, 0.0625, 0.6875, 0.0625, 0.625, 0.125, 0.5625, 0.125, 0.625, 0.0625, 0.625, 0.0625, 0.5625, 0.125, 0.5, 0.125, 0.5625, 0.0625, 0.5625, 0.0625, 0.5, 0.125, 0.9375, 0.09375, 1.0, 0.0625, 0.9375, 0.125, 0.4375, 0.125, 0.5, 0.0625, 0.5, 0.0625, 0.4375, 0.125, 0.875, 0.125, 0.9375, 0.0625, 0.9375, 0.0625, 0.875, 0.125, 0.8125, 0.125, 0.875, 0.0625, 0.875, 0.0625, 0.8125, 0.125, 0.75, 0.125, 0.8125, 0.0625, 0.8125, 0.0625, 0.75, 0.0625, 0.9375, 0.03125, 1.0, 0.0, 0.9375, 0.0625, 0.4375, 0.0625, 0.5, 0.0, 0.5, 0.0, 0.4375, 0.0625, 0.875, 0.0625, 0.9375, 0.0, 0.9375, 0.0, 0.875, 0.0625, 0.8125, 0.0625, 0.875, 0.0, 0.875, 0.0, 0.8125, 0.0625, 0.75, 0.0625, 0.8125, 0.0, 0.8125, 0.0, 0.75, 0.0625, 0.6875, 0.0625, 0.75, 0.0, 0.75, 0.0, 0.6875, 0.0625, 0.625, 0.0625, 0.6875, 0.0, 0.6875, 0.0, 0.625, 0.0625, 0.5625, 0.0625, 0.625, 0.0, 0.625, 0.0, 0.5625, 0.0625, 0.5, 0.0625, 0.5625, 0.0, 0.5625, 0.0, 0.5, 1.0, 0.6875, 1.0, 0.75, 0.9375, 0.75, 0.9375, 0.6875, 0.8125, 0.4375, 0.75, 0.4375, 0.461, 0.4375, 1.0, 0.625, 1.0, 0.6875, 0.9375, 0.6875, 0.9375, 0.625, 0.875, 0.4375, 0.8125, 0.4375, 0.461, 0.4375, 1.0, 0.5625, 1.0, 0.625, 0.9375, 0.625, 0.9375, 0.5625, 0.9375, 0.4375, 0.875, 0.4375, 0.461, 0.4375, 1.0, 0.5, 1.0, 0.5625, 0.9375, 0.5625, 0.9375, 0.5, 1.0, 0.9375, 0.9687, 1.0, 0.9375, 0.9375, 1.0, 0.4375, 1.0, 0.5, 0.9375, 0.5, 0.9375, 0.4375, 1.0, 0.875, 1.0, 0.9375, 0.9375, 0.9375, 0.9375, 0.875, 1.0, 0.8125, 1.0, 0.875, 0.9375, 0.875, 0.9375, 0.8125, 1.0, 0.75, 1.0, 0.8125, 0.9375, 0.8125, 0.9375, 0.75, 0.75, 0.4375, 0.6875, 0.4375, 0.461, 0.4375, 0.9375, 0.4375, 0.9375, 0.5, 0.875, 0.5, 0.875, 0.4375, 0.9375, 0.875, 0.9375, 0.9375, 0.875, 0.9375, 0.875, 0.875, 0.0, 0.4375, 0.9375, 0.4375, 0.461, 0.4375, 0.9375, 0.8125, 0.9375, 0.875, 0.875, 0.875, 0.875, 0.8125, 0.0625, 0.4375, 0.0, 0.4375, 0.461, 0.4375, 0.9375, 0.75, 0.9375, 0.8125, 0.875, 0.8125, 0.875, 0.75, 0.125, 0.4375, 0.0625, 0.4375, 0.461, 0.4375, 0.9375, 0.6875, 0.9375, 0.75, 0.875, 0.75, 0.875, 0.6875, 0.1875, 0.4375, 0.125, 0.4375, 0.461, 0.4375, 0.9375, 0.625, 0.9375, 0.6875, 0.875, 0.6875, 0.875, 0.625, 0.25, 0.4375, 0.1875, 0.4375, 0.461, 0.4375, 0.9375, 0.5625, 0.9375, 0.625, 0.875, 0.625, 0.875, 0.5625, 0.3125, 0.4375, 0.25, 0.4375, 0.461, 0.4375, 0.9375, 0.5, 0.9375, 0.5625, 0.875, 0.5625, 0.875, 0.5, 0.9375, 0.9375, 0.9062, 1.0, 0.875, 0.9375, 0.5625, 0.4375, 0.5, 0.4375, 0.461, 0.4375, 0.875, 0.625, 0.875, 0.6875, 0.8125, 0.6875, 0.8125, 0.625, 0.625, 0.4375, 0.5625, 0.4375, 0.461, 0.4375, 0.875, 0.5625, 0.875, 0.625, 0.8125, 0.625, 0.8125, 0.5625, 0.6875, 0.4375, 0.625, 0.4375, 0.461, 0.4375, 0.875, 0.5, 0.875, 0.5625, 0.8125, 0.5625, 0.8125, 0.5, 0.875, 0.9375, 0.8437, 1.0, 0.8125, 0.9375, 0.875, 0.4375, 0.875, 0.5, 0.8125, 0.5, 0.8125, 0.4375, 0.875, 0.875, 0.875, 0.9375, 0.8125, 0.9375, 0.8125, 0.875, 0.375, 0.4375, 0.3125, 0.4375, 0.461, 0.4375, 0.875, 0.8125, 0.875, 0.875, 0.8125, 0.875, 0.8125, 0.8125, 0.4375, 0.4375, 0.375, 0.4375, 0.461, 0.4375, 0.875, 0.75, 0.875, 0.8125, 0.8125, 0.8125, 0.8125, 0.75, 0.5, 0.4375, 0.4375, 0.4375, 0.461, 0.4375, 0.875, 0.6875, 0.875, 0.75, 0.8125, 0.75, 0.8125, 0.6875, 0.8125, 0.875, 0.8125, 0.9375, 0.75, 0.9375, 0.75, 0.875, 0.8125, 0.8125, 0.8125, 0.875, 0.75, 0.875, 0.75, 0.8125, 0.8125, 0.75, 0.8125, 0.8125, 0.75, 0.8125, 0.75, 0.75, 0.8125, 0.6875, 0.8125, 0.75, 0.75, 0.75, 0.75, 0.6875, 0.8125, 0.625, 0.8125, 0.6875, 0.75, 0.6875, 0.75, 0.625, 0.8125, 0.5625, 0.8125, 0.625, 0.75, 0.625, 0.75, 0.5625, 0.8125, 0.5, 0.8125, 0.5625, 0.75, 0.5625, 0.75, 0.5, 0.8125, 0.9375, 0.7812, 1.0, 0.75, 0.9375, 0.8125, 0.4375, 0.8125, 0.5, 0.75, 0.5, 0.75, 0.4375])
me_rightleg.update()
me_leftleg = bpy.data.meshes.new('LeftLeg')
me_leftleg.from_pydata([(1.962e-08, 0.2017, -0.007169), (1.962e-08, 0.2739, -0.02141), (1.962e-08, 0.3986, -0.07568), (1.962e-08, 0.482, -0.1569), (1.962e-08, 0.5039, -0.2039), (1.962e-08, 0.5039, -0.3015), (0.01869, 0.196, -0.007169), (0.03666, 0.2627, -0.02141), (0.05322, 0.3241, -0.04455), (0.06774, 0.3779, -0.07568), (0.07966, 0.4221, -0.1136), (0.08851, 0.4549, -0.1569), (0.09396, 0.4752, -0.2039), (0.0958, 0.482, -0.2527), (0.09396, 0.4752, -0.3015), (0.03453, 0.1798, -0.007169), (0.06774, 0.2308, -0.02141), (0.09835, 0.2778, -0.04455), (0.1252, 0.319, -0.07568), (0.1472, 0.3528, -0.1136), (0.1635, 0.3779, -0.1569), (0.1736, 0.3934, -0.2039), (0.177, 0.3986, -0.2527), (0.1736, 0.3934, -0.3015), (0.04512, 0.1554, -0.007169), (0.08851, 0.183, -0.02141), (0.1285, 0.2085, -0.04455), (0.1635, 0.2308, -0.07568), (0.1923, 0.2491, -0.1136), (0.2137, 0.2627, -0.1569), (0.2268, 0.271, -0.2039), (0.2313, 0.2739, -0.2527), (0.2268, 0.271, -0.3015), (0.04884, 0.1267, -0.007169), (0.0958, 0.1267, -0.02141), (0.1391, 0.1267, -0.04455), (0.177, 0.1267, -0.07568), (0.2081, 0.1267, -0.1136), (0.2313, 0.1267, -0.1569), (0.2455, 0.1267, -0.2039), (0.2503, 0.1267, -0.2527), (0.2455, 0.1267, -0.3015), (0.04512, 0.098, -0.007169), (0.08851, 0.07039, -0.02141), (0.1285, 0.04495, -0.04455), (0.1635, 0.02265, -0.07568), (0.1923, 0.004349, -0.1136), (0.2137, -0.00925, -0.1569), (0.2268, -0.01762, -0.2039), (0.2313, -0.02045, -0.2527), (0.2268, -0.01762, -0.3015), (0.03453, 0.07366, -0.007169), (0.06774, 0.02265, -0.02141), (0.09834, -0.02436, -0.04455), (0.1252, -0.06557, -0.07568), (0.1472, -0.09938, -0.1136), (0.1635, -0.1245, -0.1569), (0.1736, -0.14, -0.2039), (0.177, -0.1452, -0.2527), (0.1736, -0.14, -0.3015), (0.01869, 0.0574, -0.007169), (0.03666, -0.00925, -0.02141), (0.05322, -0.07067, -0.04455), (0.06774, -0.1245, -0.07568), (0.07966, -0.1687, -0.1136), (0.08851, -0.2015, -0.1569), (0.09396, -0.2217, -0.2039), (0.0958, -0.2286, -0.2527), (0.09396, -0.2217, -0.3015), (2.836e-09, 0.05169, -0.007169), (-1.022e-08, -0.02045, -0.02141), (-1.768e-08, -0.08693, -0.04455), (-3.633e-08, -0.1452, -0.07568), (-2.514e-08, -0.193, -0.1136), (-4.006e-08, -0.2286, -0.1569), (-4.752e-08, -0.2504, -0.2039), (-6.991e-08, -0.2578, -0.2527), (-4.752e-08, -0.2504, -0.3015), (-0.01869, 0.0574, -0.007169), (-0.03666, -0.00925, -0.02141), (-0.05322, -0.07067, -0.04455), (-0.06774, -0.1245, -0.07568), (-0.07966, -0.1687, -0.1136), (-0.08851, -0.2015, -0.1569), (-0.09396, -0.2217, -0.2039), (-0.0958, -0.2286, -0.2527), (-0.09396, -0.2217, -0.3015), (-0.03453, 0.07366, -0.007169), (-0.06774, 0.02265, -0.02141), (-0.09834, -0.02436, -0.04455), (-0.1252, -0.06556, -0.07568), (-0.1472, -0.09938, -0.1136), (-0.1635, -0.1245, -0.1569), (-0.1736, -0.14, -0.2039), (-0.177, -0.1452, -0.2527), (-0.1736, -0.14, -0.3015), (-0.04512, 0.098, -0.007169), (-0.08851, 0.07039, -0.02141), (-0.1285, 0.04495, -0.04455), (-0.1635, 0.02265, -0.07568), (-0.1923, 0.00435, -0.1136), (-0.2137, -0.009249, -0.1569), (-0.2268, -0.01762, -0.2039), (-0.2313, -0.02045, -0.2527), (-0.2268, -0.01762, -0.3015), (1.962e-08, 0.1267, -0.002359), (-0.04884, 0.1267, -0.007169), (-0.0958, 0.1267, -0.02141), (-0.1391, 0.1267, -0.04455), (-0.177, 0.1267, -0.07568), (-0.2081, 0.1267, -0.1136), (-0.2313, 0.1267, -0.1569), (-0.2455, 0.1267, -0.2039), (-0.2503, 0.1267, -0.2527), (-0.2455, 0.1267, -0.3015), (-0.04512, 0.1554, -0.007169), (-0.08851, 0.183, -0.02141), (-0.1285, 0.2085, -0.04455), (-0.1635, 0.2308, -0.07568), (-0.1923, 0.2491, -0.1136), (-0.2137, 0.2627, -0.1569), (-0.2268, 0.271, -0.2039), (-0.2313, 0.2739, -0.2527), (-0.2268, 0.271, -0.3015), (-0.03453, 0.1798, -0.007169), (-0.06774, 0.2308, -0.02141), (-0.09834, 0.2778, -0.04455), (-0.1252, 0.319, -0.07568), (-0.1472, 0.3528, -0.1136), (-0.1635, 0.3779, -0.1569), (-0.1736, 0.3934, -0.2039), (-0.177, 0.3986, -0.2527), (-0.1736, 0.3934, -0.3015), (-0.01869, 0.196, -0.007169), (-0.03666, 0.2627, -0.02141), (-0.05322, 0.3241, -0.04455), (-0.06774, 0.3779, -0.07568), (-0.07966, 0.4221, -0.1136), (-0.08851, 0.4549, -0.1569), (-0.09396, 0.4752, -0.2039), (-0.0958, 0.482, -0.2527), (-0.09396, 0.4752, -0.3015), (7.931e-08, 0.3404, -0.04455), (1.315e-07, 0.4464, -0.1136), (1.763e-07, 0.5113, -0.2527), (5.08e-08, 0.1267, -0.3015)], [], [(4, 3, 11, 12), (144, 4, 12, 13), (0, 105, 6), (5, 144, 13, 14), (1, 0, 6, 7), (142, 1, 7, 8), (2, 142, 8, 9), (143, 2, 9, 10), (3, 143, 10, 11), (11, 10, 19, 20), (12, 11, 20, 21), (13, 12, 21, 22), (6, 105, 15), (14, 13, 22, 23), (7, 6, 15, 16), (8, 7, 16, 17), (9, 8, 17, 18), (10, 9, 18, 19), (16, 15, 24, 25), (17, 16, 25, 26), (18, 17, 26, 27), (19, 18, 27, 28), (20, 19, 28, 29), (21, 20, 29, 30), (22, 21, 30, 31), (15, 105, 24), (23, 22, 31, 32), (29, 28, 37, 38), (30, 29, 38, 39), (31, 30, 39, 40), (24, 105, 33), (32, 31, 40, 41), (25, 24, 33, 34), (26, 25, 34, 35), (27, 26, 35, 36), (28, 27, 36, 37), (35, 34, 43, 44), (36, 35, 44, 45), (37, 36, 45, 46), (38, 37, 46, 47), (39, 38, 47, 48), (40, 39, 48, 49), (33, 105, 42), (41, 40, 49, 50), (34, 33, 42, 43), (48, 47, 56, 57), (49, 48, 57, 58), (42, 105, 51), (50, 49, 58, 59), (43, 42, 51, 52), (44, 43, 52, 53), (45, 44, 53, 54), (46, 45, 54, 55), (47, 46, 55, 56), (53, 52, 61, 62), (54, 53, 62, 63), (55, 54, 63, 64), (56, 55, 64, 65), (57, 56, 65, 66), (58, 57, 66, 67), (51, 105, 60), (59, 58, 67, 68), (52, 51, 60, 61), (66, 65, 74, 75), (67, 66, 75, 76), (60, 105, 69), (68, 67, 76, 77), (61, 60, 69, 70), (62, 61, 70, 71), (63, 62, 71, 72), (64, 63, 72, 73), (65, 64, 73, 74), (72, 71, 80, 81), (73, 72, 81, 82), (74, 73, 82, 83), (75, 74, 83, 84), (76, 75, 84, 85), (69, 105, 78), (77, 76, 85, 86), (70, 69, 78, 79), (71, 70, 79, 80), (85, 84, 93, 94), (78, 105, 87), (86, 85, 94, 95), (79, 78, 87, 88), (80, 79, 88, 89), (81, 80, 89, 90), (82, 81, 90, 91), (83, 82, 91, 92), (84, 83, 92, 93), (91, 90, 99, 100), (92, 91, 100, 101), (93, 92, 101, 102), (94, 93, 102, 103), (87, 105, 96), (95, 94, 103, 104), (88, 87, 96, 97), (89, 88, 97, 98), (90, 89, 98, 99), (96, 105, 106), (104, 103, 113, 114), (97, 96, 106, 107), (98, 97, 107, 108), (99, 98, 108, 109), (100, 99, 109, 110), (101, 100, 110, 111), (102, 101, 111, 112), (103, 102, 112, 113), (110, 109, 118, 119), (141, 5, 145), (111, 110, 119, 120), (132, 141, 145), (112, 111, 120, 121), (123, 132, 145), (113, 112, 121, 122), (106, 105, 115), (114, 113, 122, 123), (107, 106, 115, 116), (108, 107, 116, 117), (109, 108, 117, 118), (5, 14, 145), (123, 122, 131, 132), (116, 115, 124, 125), (114, 123, 145), (117, 116, 125, 126), (104, 114, 145), (118, 117, 126, 127), (95, 104, 145), (119, 118, 127, 128), (86, 95, 145), (120, 119, 128, 129), (77, 86, 145), (121, 120, 129, 130), (68, 77, 145), (122, 121, 130, 131), (115, 105, 124), (32, 41, 145), (129, 128, 137, 138), (23, 32, 145), (130, 129, 138, 139), (14, 23, 145), (131, 130, 139, 140), (124, 105, 133), (132, 131, 140, 141), (125, 124, 133, 134), (59, 68, 145), (126, 125, 134, 135), (50, 59, 145), (127, 126, 135, 136), (41, 50, 145), (128, 127, 136, 137), (134, 133, 0, 1), (135, 134, 1, 142), (136, 135, 142, 2), (137, 136, 2, 143), (138, 137, 143, 3), (139, 138, 3, 4), (140, 139, 4, 144), (133, 105, 0), (141, 140, 144, 5)])
_uv = me_leftleg.uv_layers.new(name='UVMap')
_uv.uv.foreach_set('vector', [0.75, 0.5625, 0.75, 0.625, 0.6875, 0.625, 0.6875, 0.5625, 0.75, 0.5, 0.75, 0.5625, 0.6875, 0.5625, 0.6875, 0.5, 0.75, 0.9375, 0.7188, 1.0, 0.6875, 0.9375, 0.75, 0.4375, 0.75, 0.5, 0.6875, 0.5, 0.6875, 0.4375, 0.75, 0.875, 0.75, 0.9375, 0.6875, 0.9375, 0.6875, 0.875, 0.75, 0.8125, 0.75, 0.875, 0.6875, 0.875, 0.6875, 0.8125, 0.75, 0.75, 0.75, 0.8125, 0.6875, 0.8125, 0.6875, 0.75, 0.75, 0.6875, 0.75, 0.75, 0.6875, 0.75, 0.6875, 0.6875, 0.75, 0.625, 0.75, 0.6875, 0.6875, 0.6875, 0.6875, 0.625, 0.6875, 0.625, 0.6875, 0.6875, 0.625, 0.6875, 0.625, 0.625, 0.6875, 0.5625, 0.6875, 0.625, 0.625, 0.625, 0.625, 0.5625, 0.6875, 0.5, 0.6875, 0.5625, 0.625, 0.5625, 0.625, 0.5, 0.6875, 0.9375, 0.6562, 1.0, 0.625, 0.9375, 0.6875, 0.4375, 0.6875, 0.5, 0.625, 0.5, 0.625, 0.4375, 0.6875, 0.875, 0.6875, 0.9375, 0.625, 0.9375, 0.625, 0.875, 0.6875, 0.8125, 0.6875, 0.875, 0.625, 0.875, 0.625, 0.8125, 0.6875, 0.75, 0.6875, 0.8125, 0.625, 0.8125, 0.625, 0.75, 0.6875, 0.6875, 0.6875, 0.75, 0.625, 0.75, 0.625, 0.6875, 0.625, 0.875, 0.625, 0.9375, 0.5625, 0.9375, 0.5625, 0.875, 0.625, 0.8125, 0.625, 0.875, 0.5625, 0.875, 0.5625, 0.8125, 0.625, 0.75, 0.625, 0.8125, 0.5625, 0.8125, 0.5625, 0.75, 0.625, 0.6875, 0.625, 0.75, 0.5625, 0.75, 0.5625, 0.6875, 0.625, 0.625, 0.625, 0.6875, 0.5625, 0.6875, 0.5625, 0.625, 0.625, 0.5625, 0.625, 0.625, 0.5625, 0.625, 0.5625, 0.5625, 0.625, 0.5, 0.625, 0.5625, 0.5625, 0.5625, 0.5625, 0.5, 0.625, 0.9375, 0.5938, 1.0, 0.5625, 0.9375, 0.625, 0.4375, 0.625, 0.5, 0.5625, 0.5, 0.5625, 0.4375, 0.5625, 0.625, 0.5625, 0.6875, 0.5, 0.6875, 0.5, 0.625, 0.5625, 0.5625, 0.5625, 0.625, 0.5, 0.625, 0.5, 0.5625, 0.5625, 0.5, 0.5625, 0.5625, 0.5, 0.5625, 0.5, 0.5, 0.5625, 0.9375, 0.5312, 1.0, 0.5, 0.9375, 0.5625, 0.4375, 0.5625, 0.5, 0.5, 0.5, 0.5, 0.4375, 0.5625, 0.875, 0.5625, 0.9375, 0.5, 0.9375, 0.5, 0.875, 0.5625, 0.8125, 0.5625, 0.875, 0.5, 0.875, 0.5, 0.8125, 0.5625, 0.75, 0.5625, 0.8125, 0.5, 0.8125, 0.5, 0.75, 0.5625, 0.6875, 0.5625, 0.75, 0.5, 0.75, 0.5, 0.6875, 0.5, 0.8125, 0.5, 0.875, 0.4375, 0.875, 0.4375, 0.8125, 0.5, 0.75, 0.5, 0.8125, 0.4375, 0.8125, 0.4375, 0.75, 0.5, 0.6875, 0.5, 0.75, 0.4375, 0.75, 0.4375, 0.6875, 0.5, 0.625, 0.5, 0.6875, 0.4375, 0.6875, 0.4375, 0.625, 0.5, 0.5625, 0.5, 0.625, 0.4375, 0.625, 0.4375, 0.5625, 0.5, 0.5, 0.5, 0.5625, 0.4375, 0.5625, 0.4375, 0.5, 0.5, 0.9375, 0.4687, 1.0, 0.4375, 0.9375, 0.5, 0.4375, 0.5, 0.5, 0.4375, 0.5, 0.4375, 0.4375, 0.5, 0.875, 0.5, 0.9375, 0.4375, 0.9375, 0.4375, 0.875, 0.4375, 0.5625, 0.4375, 0.625, 0.375, 0.625, 0.375, 0.5625, 0.4375, 0.5, 0.4375, 0.5625, 0.375, 0.5625, 0.375, 0.5, 0.4375, 0.9375, 0.4062, 1.0, 0.375, 0.9375, 0.4375, 0.4375, 0.4375, 0.5, 0.375, 0.5, 0.375, 0.4375, 0.4375, 0.875, 0.4375, 0.9375, 0.375, 0.9375, 0.375, 0.875, 0.4375, 0.8125, 0.4375, 0.875, 0.375, 0.875, 0.375, 0.8125, 0.4375, 0.75, 0.4375, 0.8125, 0.375, 0.8125, 0.375, 0.75, 0.4375, 0.6875, 0.4375, 0.75, 0.375, 0.75, 0.375, 0.6875, 0.4375, 0.625, 0.4375, 0.6875, 0.375, 0.6875, 0.375, 0.625, 0.375, 0.8125, 0.375, 0.875, 0.3125, 0.875, 0.3125, 0.8125, 0.375, 0.75, 0.375, 0.8125, 0.3125, 0.8125, 0.3125, 0.75, 0.375, 0.6875, 0.375, 0.75, 0.3125, 0.75, 0.3125, 0.6875, 0.375, 0.625, 0.375, 0.6875, 0.3125, 0.6875, 0.3125, 0.625, 0.375, 0.5625, 0.375, 0.625, 0.3125, 0.625, 0.3125, 0.5625, 0.375, 0.5, 0.375, 0.5625, 0.3125, 0.5625, 0.3125, 0.5, 0.375, 0.9375, 0.3437, 1.0, 0.3125, 0.9375, 0.375, 0.4375, 0.375, 0.5, 0.3125, 0.5, 0.3125, 0.4375, 0.375, 0.875, 0.375, 0.9375, 0.3125, 0.9375, 0.3125, 0.875, 0.3125, 0.5625, 0.3125, 0.625, 0.25, 0.625, 0.25, 0.5625, 0.3125, 0.5, 0.3125, 0.5625, 0.25, 0.5625, 0.25, 0.5, 0.3125, 0.9375, 0.2812, 1.0, 0.25, 0.9375, 0.3125, 0.4375, 0.3125, 0.5, 0.25, 0.5, 0.25, 0.4375, 0.3125, 0.875, 0.3125, 0.9375, 0.25, 0.9375, 0.25, 0.875, 0.3125, 0.8125, 0.3125, 0.875, 0.25, 0.875, 0.25, 0.8125, 0.3125, 0.75, 0.3125, 0.8125, 0.25, 0.8125, 0.25, 0.75, 0.3125, 0.6875, 0.3125, 0.75, 0.25, 0.75, 0.25, 0.6875, 0.3125, 0.625, 0.3125, 0.6875, 0.25, 0.6875, 0.25, 0.625, 0.25, 0.75, 0.25, 0.8125, 0.1875, 0.8125, 0.1875, 0.75, 0.25, 0.6875, 0.25, 0.75, 0.1875, 0.75, 0.1875, 0.6875, 0.25, 0.625, 0.25, 0.6875, 0.1875, 0.6875, 0.1875, 0.625, 0.25, 0.5625, 0.25, 0.625, 0.1875, 0.625, 0.1875, 0.5625, 0.25, 0.5, 0.25, 0.5625, 0.1875, 0.5625, 0.1875, 0.5, 0.25, 0.9375, 0.2187, 1.0, 0.1875, 0.9375, 0.25, 0.4375, 0.25, 0.5, 0.1875, 0.5, 0.1875, 0.4375, 0.25, 0.875, 0.25, 0.9375, 0.1875, 0.9375, 0.1875, 0.875, 0.25, 0.8125, 0.25, 0.875, 0.1875, 0.875, 0.1875, 0.8125, 0.1875, 0.5, 0.1875, 0.5625, 0.125, 0.5625, 0.125, 0.5, 0.1875, 0.9375, 0.1562, 1.0, 0.125, 0.9375, 0.1875, 0.4375, 0.1875, 0.5, 0.125, 0.5, 0.125, 0.4375, 0.1875, 0.875, 0.1875, 0.9375, 0.125, 0.9375, 0.125, 0.875, 0.1875, 0.8125, 0.1875, 0.875, 0.125, 0.875, 0.125, 0.8125, 0.1875, 0.75, 0.1875, 0.8125, 0.125, 0.8125, 0.125, 0.75, 0.1875, 0.6875, 0.1875, 0.75, 0.125, 0.75, 0.125, 0.6875, 0.1875, 0.625, 0.1875, 0.6875, 0.125, 0.6875, 0.125, 0.625, 0.1875, 0.5625, 0.1875, 0.625, 0.125, 0.625, 0.125, 0.5625, 0.125, 0.6875, 0.125, 0.75, 0.0625, 0.75, 0.0625, 0.6875, 0.125, 0.625, 0.125, 0.6875, 0.0625, 0.6875, 0.0625, 0.625, 0.125, 0.5625, 0.125, 0.625, 0.0625, 0.625, 0.0625, 0.5625, 0.125, 0.5, 0.125, 0.5625, 0.0625, 0.5625, 0.0625, 0.5, 0.125, 0.9375, 0.09375, 1.0, 0.0625, 0.9375, 0.125, 0.4375, 0.125, 0.5, 0.0625, 0.5, 0.0625, 0.4375, 0.125, 0.875, 0.125, 0.9375, 0.0625, 0.9375, 0.0625, 0.875, 0.125, 0.8125, 0.125, 0.875, 0.0625, 0.875, 0.0625, 0.8125, 0.125, 0.75, 0.125, 0.8125, 0.0625, 0.8125, 0.0625, 0.75, 0.0625, 0.9375, 0.03125, 1.0, 0.0, 0.9375, 0.0625, 0.4375, 0.0625, 0.5, 0.0, 0.5, 0.0, 0.4375, 0.0625, 0.875, 0.0625, 0.9375, 0.0, 0.9375, 0.0, 0.875, 0.0625, 0.8125, 0.0625, 0.875, 0.0, 0.875, 0.0, 0.8125, 0.0625, 0.75, 0.0625, 0.8125, 0.0, 0.8125, 0.0, 0.75, 0.0625, 0.6875, 0.0625, 0.75, 0.0, 0.75, 0.0, 0.6875, 0.0625, 0.625, 0.0625, 0.6875, 0.0, 0.6875, 0.0, 0.625, 0.0625, 0.5625, 0.0625, 0.625, 0.0, 0.625, 0.0, 0.5625, 0.0625, 0.5, 0.0625, 0.5625, 0.0, 0.5625, 0.0, 0.5, 1.0, 0.6875, 1.0, 0.75, 0.9375, 0.75, 0.9375, 0.6875, 0.8125, 0.4375, 0.75, 0.4375, 0.461, 0.4375, 1.0, 0.625, 1.0, 0.6875, 0.9375, 0.6875, 0.9375, 0.625, 0.875, 0.4375, 0.8125, 0.4375, 0.461, 0.4375, 1.0, 0.5625, 1.0, 0.625, 0.9375, 0.625, 0.9375, 0.5625, 0.9375, 0.4375, 0.875, 0.4375, 0.461, 0.4375, 1.0, 0.5, 1.0, 0.5625, 0.9375, 0.5625, 0.9375, 0.5, 1.0, 0.9375, 0.9687, 1.0, 0.9375, 0.9375, 1.0, 0.4375, 1.0, 0.5, 0.9375, 0.5, 0.9375, 0.4375, 1.0, 0.875, 1.0, 0.9375, 0.9375, 0.9375, 0.9375, 0.875, 1.0, 0.8125, 1.0, 0.875, 0.9375, 0.875, 0.9375, 0.8125, 1.0, 0.75, 1.0, 0.8125, 0.9375, 0.8125, 0.9375, 0.75, 0.75, 0.4375, 0.6875, 0.4375, 0.461, 0.4375, 0.9375, 0.4375, 0.9375, 0.5, 0.875, 0.5, 0.875, 0.4375, 0.9375, 0.875, 0.9375, 0.9375, 0.875, 0.9375, 0.875, 0.875, 0.0, 0.4375, 0.9375, 0.4375, 0.461, 0.4375, 0.9375, 0.8125, 0.9375, 0.875, 0.875, 0.875, 0.875, 0.8125, 0.0625, 0.4375, 0.0, 0.4375, 0.461, 0.4375, 0.9375, 0.75, 0.9375, 0.8125, 0.875, 0.8125, 0.875, 0.75, 0.125, 0.4375, 0.0625, 0.4375, 0.461, 0.4375, 0.9375, 0.6875, 0.9375, 0.75, 0.875, 0.75, 0.875, 0.6875, 0.1875, 0.4375, 0.125, 0.4375, 0.461, 0.4375, 0.9375, 0.625, 0.9375, 0.6875, 0.875, 0.6875, 0.875, 0.625, 0.25, 0.4375, 0.1875, 0.4375, 0.461, 0.4375, 0.9375, 0.5625, 0.9375, 0.625, 0.875, 0.625, 0.875, 0.5625, 0.3125, 0.4375, 0.25, 0.4375, 0.461, 0.4375, 0.9375, 0.5, 0.9375, 0.5625, 0.875, 0.5625, 0.875, 0.5, 0.9375, 0.9375, 0.9062, 1.0, 0.875, 0.9375, 0.5625, 0.4375, 0.5, 0.4375, 0.461, 0.4375, 0.875, 0.625, 0.875, 0.6875, 0.8125, 0.6875, 0.8125, 0.625, 0.625, 0.4375, 0.5625, 0.4375, 0.461, 0.4375, 0.875, 0.5625, 0.875, 0.625, 0.8125, 0.625, 0.8125, 0.5625, 0.6875, 0.4375, 0.625, 0.4375, 0.461, 0.4375, 0.875, 0.5, 0.875, 0.5625, 0.8125, 0.5625, 0.8125, 0.5, 0.875, 0.9375, 0.8437, 1.0, 0.8125, 0.9375, 0.875, 0.4375, 0.875, 0.5, 0.8125, 0.5, 0.8125, 0.4375, 0.875, 0.875, 0.875, 0.9375, 0.8125, 0.9375, 0.8125, 0.875, 0.375, 0.4375, 0.3125, 0.4375, 0.461, 0.4375, 0.875, 0.8125, 0.875, 0.875, 0.8125, 0.875, 0.8125, 0.8125, 0.4375, 0.4375, 0.375, 0.4375, 0.461, 0.4375, 0.875, 0.75, 0.875, 0.8125, 0.8125, 0.8125, 0.8125, 0.75, 0.5, 0.4375, 0.4375, 0.4375, 0.461, 0.4375, 0.875, 0.6875, 0.875, 0.75, 0.8125, 0.75, 0.8125, 0.6875, 0.8125, 0.875, 0.8125, 0.9375, 0.75, 0.9375, 0.75, 0.875, 0.8125, 0.8125, 0.8125, 0.875, 0.75, 0.875, 0.75, 0.8125, 0.8125, 0.75, 0.8125, 0.8125, 0.75, 0.8125, 0.75, 0.75, 0.8125, 0.6875, 0.8125, 0.75, 0.75, 0.75, 0.75, 0.6875, 0.8125, 0.625, 0.8125, 0.6875, 0.75, 0.6875, 0.75, 0.625, 0.8125, 0.5625, 0.8125, 0.625, 0.75, 0.625, 0.75, 0.5625, 0.8125, 0.5, 0.8125, 0.5625, 0.75, 0.5625, 0.75, 0.5, 0.8125, 0.9375, 0.7812, 1.0, 0.75, 0.9375, 0.8125, 0.4375, 0.8125, 0.5, 0.75, 0.5, 0.75, 0.4375])
me_leftleg.update()

# ---- objects
ob_cactus = bpy.data.objects.new('Cactus', me_cactus_001)
ob_leftarm = bpy.data.objects.new('LeftArm', me_leftarm)
ob_rightarm = bpy.data.objects.new('RightArm', me_rightarm_001)
ob_rightleg = bpy.data.objects.new('RightLeg', me_rightleg)
ob_leftleg = bpy.data.objects.new('LeftLeg', me_leftleg)

# ---- transforms, parenting, visibility, modifiers, constraints
ob_cactus.location = (0.0, 0.0, 0.9941)
ob_cactus.lock_rotations_4d = False
ob_cactus.empty_display_type = 'ARROWS'
ob_cactus.lineart.crease_threshold = 0.0
ob_leftarm.parent = ob_cactus
ob_leftarm.matrix_parent_inverse = Matrix(((1.0, -0.0, 0.0, -0.0), (-0.0, 1.0, -0.0, 0.0), (0.0, -0.0, 1.0, -0.9941), (-0.0, 0.0, -0.0, 1.0)))
ob_leftarm.location = (-0.4091, -0.02027, 1.11)
ob_rightarm.parent = ob_cactus
ob_rightarm.matrix_parent_inverse = Matrix(((1.0, -0.0, 0.0, -0.0), (-0.0, 1.0, -0.0, 0.0), (0.0, -0.0, 1.0, -0.9941), (-0.0, 0.0, -0.0, 1.0)))
ob_rightarm.location = (0.3935, -0.02027, 1.11)
ob_rightleg.parent = ob_cactus
ob_rightleg.matrix_parent_inverse = Matrix(((1.0, -0.0, 0.0, -0.0), (-0.0, 1.0, -0.0, 0.0), (0.0, -0.0, 1.0, -0.9941), (-0.0, 0.0, -0.0, 1.0)))
ob_rightleg.location = (0.256, 0.0, 0.204)
ob_leftleg.parent = ob_cactus
ob_leftleg.matrix_parent_inverse = Matrix(((1.0, -0.0, 0.0, -0.0), (-0.0, 1.0, -0.0, 0.0), (0.0, -0.0, 1.0, -0.9941), (-0.0, 0.0, -0.0, 1.0)))
ob_leftleg.location = (-0.2697, 0.0, 0.204)

# ---- collection membership
col_collection.objects.link(ob_cactus)
col_collection.objects.link(ob_leftarm)
col_collection.objects.link(ob_rightarm)
col_collection.objects.link(ob_rightleg)
col_collection.objects.link(ob_leftleg)

# ---- scene / render settings (as saved in the file)
scene.frame_start = 1; scene.frame_end = 250; scene.frame_set(1)
scene.render.engine = 'BLENDER_EEVEE_NEXT'
scene.cycles.sampling_pattern = 'TABULATED_SOBOL'
scene.view_settings.view_transform = 'Standard'
bpy.context.view_layer.update()

# ---- added for rendering (the .blend has no active camera and no usable light): camera, sun
cam_auto = bpy.data.cameras.new('AutoCamera')
cam_auto.lens = 50.0
cam_auto.sensor_width = 36.0
cam_auto.clip_end = 1000.0
ob_auto_camera = bpy.data.objects.new('AutoCamera', cam_auto)
scene.collection.objects.link(ob_auto_camera)
ob_auto_camera.location = (2.63401, -3.10584, 3.03162)
ob_auto_camera.rotation_euler = (1.09748, -7.21219e-08, 0.694738)
scene.camera = ob_auto_camera
light_auto_sun = bpy.data.lights.new('AutoSun', 'SUN')
light_auto_sun.energy = 3.0
light_auto_sun.angle = 0.0523599
ob_auto_sun = bpy.data.objects.new('AutoSun', light_auto_sun)
scene.collection.objects.link(ob_auto_sun)
ob_auto_sun.rotation_euler = (0.872665, 0.174533, 0.523599)
bpy.context.view_layer.update()
